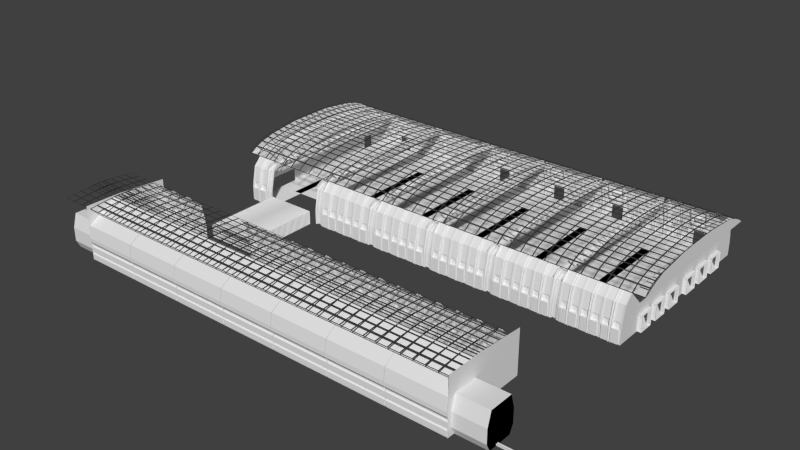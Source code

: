 # Source: BorderTrainstationMain.blend  (saved by Blender 2.72.0; exported with 4.5.12 LTS)
import bpy
from mathutils import Matrix  # noqa: F401  (used for matrix-valued properties, if any)

bpy.ops.wm.read_factory_settings(use_empty=True)
scene = bpy.context.scene
scene.name = 'Scene'

# ---- collections
col_collection_1 = bpy.data.collections.new('Collection 1'); scene.collection.children.link(col_collection_1)
col_collection_2 = bpy.data.collections.new('Collection 2'); scene.collection.children.link(col_collection_2)
col_collection_3 = bpy.data.collections.new('Collection 3'); scene.collection.children.link(col_collection_3)
col_collection_4 = bpy.data.collections.new('Collection 4'); scene.collection.children.link(col_collection_4)
col_collection_5 = bpy.data.collections.new('Collection 5'); scene.collection.children.link(col_collection_5)
col_collection_11 = bpy.data.collections.new('Collection 11'); scene.collection.children.link(col_collection_11)
col_collection_12 = bpy.data.collections.new('Collection 12'); scene.collection.children.link(col_collection_12)
col_collection_14 = bpy.data.collections.new('Collection 14'); scene.collection.children.link(col_collection_14)
col_collection_15 = bpy.data.collections.new('Collection 15'); scene.collection.children.link(col_collection_15)

# ---- materials (node trees are filled in below, after node groups)
mat_base = bpy.data.materials.new('Base')
mat_base.alpha_threshold = 0.0
mat_base.use_transparent_shadow = False
mat_base.roughness = 0.5
mat_bordertrainstatinonmainblack = bpy.data.materials.new('BorderTrainstatinonMainBlack')
mat_bordertrainstatinonmainblack.alpha_threshold = 0.0
mat_bordertrainstatinonmainblack.use_transparent_shadow = False
mat_bordertrainstatinonmainblack.diffuse_color = (0.04696, 0.04696, 0.04696, 1.0)
mat_bordertrainstatinonmainblack.roughness = 0.5
mat_darkness = bpy.data.materials.new('Darkness')
mat_darkness.alpha_threshold = 0.0
mat_darkness.use_transparent_shadow = False
mat_darkness.diffuse_color = (0.0, 0.0, 0.0, 1.0)
mat_darkness.roughness = 0.5

# ---- material node trees

# ---- world
world_world = bpy.data.worlds.new('World'); scene.world = world_world
world_world.color = (0.05088, 0.05088, 0.05088)
world_world.use_sun_shadow = False
world_world.sun_shadow_jitter_overblur = 0.0
world_world.cycles.sampling_method = 'MANUAL'
world_world.cycles.sample_map_resolution = 256

# ---- meshes
me_plane = bpy.data.meshes.new('Plane')
me_plane.from_pydata([(-1.5, -25.0, 0.0), (-2.5, -25.0, 0.0), (-1.5, -25.0, 3.4), (-2.5, -25.0, 3.4), (-1.5, -25.0, 3.3), (-1.5, -25.0, 1.2), (-2.5, -25.0, 1.2), (-2.5, -25.0, 3.3), (-1.6, -25.0, 0.0), (-2.4, -25.0, 0.0), (-2.4, -25.0, 3.4), (-1.6, -25.0, 3.4), (-2.4, -25.0, 1.2), (-1.6, -25.0, 1.2), (-2.4, -25.0, 3.3), (-1.6, -25.0, 3.3), (-2.355, -24.9, 1.315), (-1.645, -24.9, 1.315), (-2.355, -24.9, 3.185), (-1.645, -24.9, 3.185), (-1.5, -25.0, 0.1), (-2.5, -25.0, 0.1), (-1.6, -25.0, 0.1), (-2.4, -25.0, 0.1), (-2.4, -25.1, 1.2), (-1.6, -25.1, 1.2), (-1.6, -25.1, 0.1), (-2.4, -25.1, 0.1), (-2.355, -25.1, 1.145), (-1.645, -25.1, 1.145), (-1.645, -25.1, 0.155), (-2.355, -25.1, 0.155), (-2.355, -24.95, 1.145), (-1.645, -24.95, 1.145), (-1.645, -24.95, 0.155), (-2.355, -24.95, 0.155), (-2.5, -25.0, 0.2222), (-2.5, -25.0, 0.3444), (-2.5, -25.0, 0.4667), (-2.5, -25.0, 0.5889), (-2.5, -25.0, 0.7111), (-2.5, -25.0, 0.8333), (-2.5, -25.0, 0.9556), (-2.5, -25.0, 1.078), (-1.6, -25.0, 0.2222), (-1.6, -25.0, 0.3444), (-1.6, -25.0, 0.4667), (-1.6, -25.0, 0.5889), (-1.6, -25.0, 0.7111), (-1.6, -25.0, 0.8333), (-1.6, -25.0, 0.9556), (-1.6, -25.0, 1.078), (-2.4, -25.0, 0.2222), (-2.4, -25.0, 0.3444), (-2.4, -25.0, 0.4667), (-2.4, -25.0, 0.5889), (-2.4, -25.0, 0.7111), (-2.4, -25.0, 0.8333), (-2.4, -25.0, 0.9556), (-2.4, -25.0, 1.078), (-1.5, -25.0, 1.078), (-1.5, -25.0, 0.9556), (-1.5, -25.0, 0.8333), (-1.5, -25.0, 0.7111), (-1.5, -25.0, 0.5889), (-1.5, -25.0, 0.4667), (-1.5, -25.0, 0.3444), (-1.5, -25.0, 0.2222), (-1.6, -25.1, 0.2222), (-1.6, -25.1, 0.3444), (-1.6, -25.1, 0.4667), (-1.6, -25.1, 0.5889), (-1.6, -25.1, 0.7111), (-1.6, -25.1, 0.8333), (-1.6, -25.1, 0.9556), (-1.6, -25.1, 1.078), (-2.4, -25.1, 0.2222), (-2.4, -25.1, 0.3444), (-2.4, -25.1, 0.4667), (-2.4, -25.1, 0.5889), (-2.4, -25.1, 0.7111), (-2.4, -25.1, 0.8333), (-2.4, -25.1, 0.9556), (-2.4, -25.1, 1.078), (-1.645, -25.1, 0.265), (-1.645, -25.1, 0.375), (-1.645, -25.1, 0.485), (-1.645, -25.1, 0.595), (-1.645, -25.1, 0.705), (-1.645, -25.1, 0.815), (-1.645, -25.1, 0.925), (-1.645, -25.1, 1.035), (-2.355, -25.1, 0.265), (-2.355, -25.1, 0.375), (-2.355, -25.1, 0.485), (-2.355, -25.1, 0.595), (-2.355, -25.1, 0.705), (-2.355, -25.1, 0.815), (-2.355, -25.1, 0.925), (-2.355, -25.1, 1.035), (-1.645, -24.95, 0.265), (-1.645, -24.95, 0.375), (-1.645, -24.95, 0.485), (-1.645, -24.95, 0.595), (-1.645, -24.95, 0.705), (-1.645, -24.95, 0.815), (-1.645, -24.95, 0.925), (-1.645, -24.95, 1.035), (-2.355, -24.95, 0.265), (-2.355, -24.95, 0.375), (-2.355, -24.95, 0.485), (-2.355, -24.95, 0.595), (-2.355, -24.95, 0.705), (-2.355, -24.95, 0.815), (-2.355, -24.95, 0.925), (-2.355, -24.95, 1.035), (-1.7, -25.0, 0.0), (-2.3, -25.0, 0.0), (-2.3, -25.0, 3.4), (-1.7, -25.0, 3.4), (-2.3, -25.0, 1.2), (-1.7, -25.0, 1.2), (-2.3, -25.0, 3.3), (-1.7, -25.0, 3.3), (-2.285, -24.9, 1.315), (-1.715, -24.9, 1.315), (-2.285, -24.9, 3.185), (-1.715, -24.9, 3.185), (-2.3, -25.0, 0.1), (-1.7, -25.0, 0.1), (-2.3, -25.1, 1.2), (-1.7, -25.1, 1.2), (-2.3, -25.1, 0.1), (-1.7, -25.1, 0.1), (-2.285, -25.1, 1.145), (-1.715, -25.1, 1.145), (-2.285, -25.1, 0.155), (-1.715, -25.1, 0.155), (-2.285, -24.95, 1.145), (-1.715, -24.95, 1.145), (-2.285, -24.95, 0.155), (-1.715, -24.95, 0.155), (-2.285, -24.95, 0.265), (-1.715, -24.95, 0.265), (-2.285, -24.95, 0.375), (-1.715, -24.95, 0.375), (-2.285, -24.95, 0.485), (-1.715, -24.95, 0.485), (-2.285, -24.95, 0.595), (-1.715, -24.95, 0.595), (-2.285, -24.95, 0.705), (-1.715, -24.95, 0.705), (-2.285, -24.95, 0.815), (-1.715, -24.95, 0.815), (-2.285, -24.95, 0.925), (-1.715, -24.95, 0.925), (-2.285, -24.95, 1.035), (-1.715, -24.95, 1.035), (-2.285, -24.9, 0.905), (-1.715, -24.9, 0.905), (-2.285, -24.9, 0.915), (-1.715, -24.9, 0.915), (-2.285, -24.9, 0.245), (-1.715, -24.9, 0.245), (-2.285, -24.9, 0.255), (-1.715, -24.9, 0.255), (-2.285, -24.9, 0.465), (-1.715, -24.9, 0.465), (-2.285, -24.9, 0.475), (-1.715, -24.9, 0.475), (-2.285, -24.9, 0.685), (-1.715, -24.9, 0.685), (-2.285, -24.9, 0.695), (-1.715, -24.9, 0.695), (0.0, -25.0, 3.4), (0.0, -25.0, 3.5), (-1.7, -25.0, 3.5), (-2.3, -25.0, 3.5), (-1.6, -25.0, 3.5), (-2.4, -25.0, 3.5), (-2.5, -25.0, 3.5), (-1.5, -25.0, 3.5), (0.0, -25.0, 0.0), (-1.5, -15.0, 0.0), (-2.5, -15.0, 0.0), (-1.6, -15.0, 0.0), (-2.4, -15.0, 0.0), (-1.7, -15.0, 0.0), (-2.3, -15.0, 0.0), (0.0, -15.0, 0.0), (0.0, -24.8, 5.0), (-1.7, -24.8, 5.0), (-2.3, -24.8, 5.0), (-1.6, -24.8, 5.0), (-2.4, -24.8, 5.0), (-2.5, -24.8, 5.0), (-1.5, -24.8, 5.0), (0.0, -24.6, 3.8), (-0.7, -24.6, 3.8), (-0.6, -24.6, 3.8), (-0.5, -24.6, 3.8), (0.0, -24.0, 9.0), (-1.7, -24.0, 9.0), (-2.3, -24.0, 9.0), (-1.6, -24.0, 9.0), (-2.4, -24.0, 9.0), (-2.5, -24.0, 9.0), (-1.5, -24.0, 9.0), (0.0, -24.27, 4.353), (0.0, -24.51, 4.926), (0.0, -24.2, 4.593), (0.0, -24.29, 4.803), (-1.6, -24.51, 4.926), (-1.153, -24.27, 4.353), (-1.54, -24.29, 4.803), (-1.376, -24.2, 4.593), (-1.5, -24.51, 4.926), (-1.053, -24.27, 4.353), (-1.44, -24.29, 4.803), (-1.276, -24.2, 4.593), (-1.7, -24.51, 4.926), (-1.253, -24.27, 4.353), (-1.879, -24.3, 4.412), (-2.007, -24.41, 4.902), (-1.64, -24.29, 4.803), (-1.476, -24.2, 4.593), (0.0, -22.0, 11.0), (-1.7, -22.0, 11.0), (-2.3, -22.0, 11.0), (-1.6, -22.0, 11.0), (-2.4, -22.0, 11.0), (-2.5, -22.0, 11.0), (-1.5, -22.0, 11.0), (-0.3, -24.1, 5.425), (-0.3, -24.05, 5.6), (-1.0, -23.9, 5.6), (-0.5, -23.9, 5.6), (-1.0, -23.97, 5.35), (-0.5, -23.97, 5.35), (-1.0, -24.15, 5.167), (-0.5, -24.15, 5.167), (-1.0, -24.4, 5.1), (-0.5, -24.4, 5.1), (-1.0, -24.65, 5.167), (-0.5, -24.65, 5.167), (-1.0, -24.83, 5.35), (-0.5, -24.83, 5.35), (-1.0, -24.9, 5.6), (-0.5, -24.9, 5.6), (-1.0, -24.83, 5.85), (-0.5, -24.83, 5.85), (-1.0, -24.65, 6.033), (-0.5, -24.65, 6.033), (-1.0, -24.4, 6.1), (-0.5, -24.4, 6.1), (-1.0, -24.15, 6.033), (-0.5, -24.15, 6.033), (-1.0, -23.97, 5.85), (-0.5, -23.97, 5.85), (-0.3, -24.23, 5.297), (-0.3, -24.4, 5.25), (-0.3, -24.57, 5.297), (-0.3, -24.7, 5.425), (-0.3, -24.75, 5.6), (-0.3, -24.7, 5.775), (-0.3, -24.57, 5.903), (-0.3, -24.4, 5.95), (-0.3, -24.23, 5.903), (-0.3, -24.1, 5.775), (0.0, -24.1, 5.425), (0.0, -24.05, 5.6), (0.0, -24.23, 5.297), (0.0, -24.4, 5.25), (0.0, -24.57, 5.297), (0.0, -24.7, 5.425), (0.0, -24.75, 5.6), (0.0, -24.7, 5.775), (0.0, -24.57, 5.903), (0.0, -24.4, 5.95), (0.0, -24.23, 5.903), (0.0, -24.1, 5.775), (-1.188, -23.89, 5.62), (-1.245, -23.96, 5.377), (-1.295, -24.14, 5.199), (-1.324, -24.39, 5.135), (-1.324, -24.64, 5.202), (-1.295, -24.82, 5.382), (-1.245, -24.89, 5.627), (-1.188, -24.83, 5.87), (-1.138, -24.65, 6.048), (-1.109, -24.4, 6.112), (-1.109, -24.15, 6.045), (-1.138, -23.96, 5.865), (-1.366, -23.88, 5.681), (-1.478, -23.94, 5.455), (-1.576, -24.12, 5.294), (-1.632, -24.36, 5.239), (-1.632, -24.61, 5.306), (-1.576, -24.8, 5.477), (-1.478, -24.87, 5.705), (-1.366, -24.81, 5.931), (-1.269, -24.63, 6.092), (-1.213, -24.39, 6.147), (-1.213, -24.14, 6.08), (-1.269, -23.95, 5.909), (-1.526, -23.85, 5.778), (-1.687, -23.9, 5.582), (-1.827, -24.08, 5.447), (-1.908, -24.32, 5.407), (-1.908, -24.57, 5.474), (-1.827, -24.76, 5.63), (-1.687, -24.84, 5.832), (-1.526, -24.79, 6.028), (-1.386, -24.62, 6.164), (-1.305, -24.37, 6.203), (-1.305, -24.12, 6.136), (-1.386, -23.93, 5.981), (-1.659, -23.82, 5.907), (-1.862, -23.86, 5.751), (-2.037, -24.02, 5.649), (-2.138, -24.26, 5.629), (-2.138, -24.51, 5.696), (-2.037, -24.7, 5.832), (-1.862, -24.79, 6.001), (-1.659, -24.75, 6.157), (-1.484, -24.59, 6.258), (-1.383, -24.35, 6.278), (-1.383, -24.1, 6.211), (-1.484, -23.91, 6.075), (-1.76, -23.78, 6.061), (-1.993, -23.81, 5.953), (-2.195, -23.96, 5.892), (-2.312, -24.19, 5.896), (-2.312, -24.44, 5.963), (-2.195, -24.64, 6.075), (-1.993, -24.74, 6.203), (-1.76, -24.71, 6.311), (-1.558, -24.56, 6.372), (-1.441, -24.33, 6.368), (-1.441, -24.08, 6.301), (-1.558, -23.88, 6.189), (-1.822, -23.73, 6.233), (-2.075, -23.75, 6.178), (-2.293, -23.88, 6.163), (-2.419, -24.11, 6.193), (-2.419, -24.36, 6.26), (-2.293, -24.57, 6.346), (-2.075, -24.68, 6.428), (-1.822, -24.66, 6.483), (-1.604, -24.53, 6.498), (-1.478, -24.3, 6.468), (-1.478, -24.05, 6.401), (-1.604, -23.84, 6.315), (-1.843, -23.68, 6.415), (-2.102, -23.68, 6.415), (-2.326, -23.81, 6.448), (-2.456, -24.02, 6.506), (-2.456, -24.27, 6.573), (-2.326, -24.49, 6.631), (-2.102, -24.61, 6.665), (-1.843, -24.61, 6.665), (-1.619, -24.49, 6.631), (-1.49, -24.27, 6.573), (-1.49, -24.02, 6.506), (-1.619, -23.81, 6.448), (-1.908, -23.86, 6.67), (-2.038, -23.86, 6.67), (-2.15, -23.93, 6.687), (-2.214, -24.03, 6.716), (-2.214, -24.16, 6.75), (-2.15, -24.27, 6.779), (-2.038, -24.33, 6.795), (-1.908, -24.33, 6.795), (-1.796, -24.27, 6.779), (-1.731, -24.16, 6.75), (-1.731, -24.03, 6.716), (-1.796, -23.93, 6.687), (-1.908, -23.63, 7.54), (-2.038, -23.63, 7.54), (-2.15, -23.69, 7.556), (-2.214, -23.8, 7.585), (-2.214, -23.93, 7.619), (-2.15, -24.03, 7.648), (-2.038, -24.1, 7.665), (-1.908, -24.1, 7.665), (-1.796, -24.03, 7.648), (-1.731, -23.93, 7.619), (-1.731, -23.8, 7.585), (-1.796, -23.69, 7.556), (-1.895, -23.56, 7.624), (-2.05, -23.56, 7.624), (-2.185, -23.63, 7.644), (-2.263, -23.76, 7.679), (-2.263, -23.91, 7.719), (-2.185, -24.04, 7.754), (-2.05, -24.12, 7.774), (-1.895, -24.12, 7.774), (-1.761, -24.04, 7.754), (-1.683, -23.91, 7.719), (-1.683, -23.76, 7.679), (-1.761, -23.63, 7.644), (-1.895, -23.22, 8.88), (-2.05, -23.22, 8.88), (-2.185, -23.3, 8.9), (-2.263, -23.43, 8.934), (-2.263, -23.58, 8.975), (-2.185, -23.71, 9.009), (-2.05, -23.78, 9.03), (-1.895, -23.78, 9.03), (-1.761, -23.71, 9.009), (-1.683, -23.58, 8.975), (-1.683, -23.43, 8.934), (-1.761, -23.3, 8.9), (-1.895, -23.2, 8.992), (-2.05, -23.2, 8.992), (-2.185, -23.28, 8.999), (-2.263, -23.41, 9.01), (-2.263, -23.57, 9.024), (-2.185, -23.7, 9.035), (-2.05, -23.78, 9.042), (-1.895, -23.78, 9.042), (-1.761, -23.7, 9.035), (-1.683, -23.57, 9.024), (-1.683, -23.41, 9.01), (-1.761, -23.28, 8.999), (-1.895, -23.2, 9.106), (-2.05, -23.2, 9.106), (-2.185, -23.27, 9.099), (-2.263, -23.41, 9.088), (-2.263, -23.56, 9.074), (-2.185, -23.7, 9.062), (-2.05, -23.77, 9.056), (-1.895, -23.77, 9.056), (-1.761, -23.7, 9.062), (-1.683, -23.56, 9.074), (-1.683, -23.41, 9.088), (-1.761, -23.27, 9.099), (-1.895, -23.21, 9.219), (-2.05, -23.21, 9.219), (-2.185, -23.29, 9.199), (-2.263, -23.42, 9.164), (-2.263, -23.57, 9.124), (-2.185, -23.7, 9.089), (-2.05, -23.77, 9.069), (-1.895, -23.77, 9.069), (-1.761, -23.7, 9.089), (-1.683, -23.57, 9.124), (-1.683, -23.42, 9.164), (-1.761, -23.29, 9.199), (-1.895, -23.25, 9.327), (-2.05, -23.25, 9.327), (-2.185, -23.32, 9.295), (-2.263, -23.44, 9.238), (-2.263, -23.58, 9.172), (-2.185, -23.71, 9.115), (-2.05, -23.78, 9.082), (-1.895, -23.78, 9.082), (-1.761, -23.71, 9.115), (-1.683, -23.58, 9.172), (-1.683, -23.44, 9.238), (-1.761, -23.32, 9.295), (-1.895, -23.31, 9.428), (-2.05, -23.31, 9.428), (-2.185, -23.37, 9.383), (-2.263, -23.48, 9.306), (-2.263, -23.61, 9.217), (-2.185, -23.72, 9.14), (-2.05, -23.78, 9.095), (-1.895, -23.78, 9.095), (-1.761, -23.72, 9.14), (-1.683, -23.61, 9.217), (-1.683, -23.48, 9.306), (-1.761, -23.37, 9.383), (-1.895, -23.38, 9.517), (-2.05, -23.38, 9.517), (-2.185, -23.43, 9.462), (-2.263, -23.53, 9.367), (-2.263, -23.64, 9.257), (-2.185, -23.73, 9.162), (-2.05, -23.79, 9.107), (-1.895, -23.79, 9.107), (-1.761, -23.73, 9.162), (-1.683, -23.64, 9.257), (-1.683, -23.53, 9.367), (-1.761, -23.43, 9.462), (-1.895, -23.46, 9.592), (-2.05, -23.46, 9.592), (-2.185, -23.51, 9.528), (-2.263, -23.59, 9.418), (-2.263, -23.68, 9.291), (-2.185, -23.75, 9.181), (-2.05, -23.8, 9.117), (-1.895, -23.8, 9.117), (-1.761, -23.75, 9.181), (-1.683, -23.68, 9.291), (-1.683, -23.59, 9.418), (-1.761, -23.51, 9.528), (-1.895, -23.79, 9.821), (-2.05, -23.79, 9.821), (-2.185, -23.84, 9.758), (-2.263, -23.91, 9.648), (-2.263, -24.0, 9.52), (-2.185, -24.08, 9.41), (-2.05, -24.12, 9.347), (-1.895, -24.12, 9.347), (-1.761, -24.08, 9.41), (-1.683, -24.0, 9.52), (-1.683, -23.91, 9.648), (-1.761, -23.84, 9.758), (-0.8006, -23.72, 6.744), (-1.19, -23.83, 6.766), (-0.8006, -24.65, 6.81), (0.0, -24.94, 5.21), (-1.19, -24.63, 6.923), (0.0, -24.46, 7.82), (0.0, -24.65, 6.81), (0.0, -24.74, 6.22), (-0.2426, -24.92, 5.323), (-0.127, -24.94, 5.21), (-0.2426, -24.11, 5.166), (-0.127, -24.0, 5.144), (-0.127, -24.14, 5.053), (0.0, -24.14, 5.053), (0.0, -24.0, 5.144), (-0.127, -24.74, 6.22), (-0.2426, -24.76, 6.107), (-0.2426, -23.96, 5.949), (-0.127, -23.94, 6.063), (-0.127, -23.85, 5.927), (0.0, -23.85, 5.927), (0.0, -23.94, 6.063), (-0.8006, -23.85, 6.653), (0.0, -23.85, 6.653), (0.0, -23.72, 6.744), (-0.8006, -24.46, 7.82), (-1.19, -24.48, 7.707), (-1.19, -23.68, 7.549), (-0.8006, -23.65, 7.663), (-0.8006, -23.56, 7.527), (0.0, -23.56, 7.527), (0.0, -23.65, 7.663), (-0.7606, -23.71, 6.783), (0.0, -23.71, 6.783), (-0.7606, -23.57, 7.488), (0.0, -23.57, 7.488), (-0.7606, -24.14, 6.867), (0.0, -24.14, 6.867), (-0.7606, -24.0, 7.572), (0.0, -24.0, 7.572), (-0.7225, -24.13, 6.902), (0.0, -24.13, 6.902), (-0.7225, -24.01, 7.537), (0.0, -24.01, 7.537), (-0.4487, -23.81, 7.09), (0.0, -23.81, 7.09), (-0.4487, -23.78, 7.243), (0.0, -23.78, 7.243), (-2.5, -15.0, 0.0), (-2.5, -22.0, 11.0)], [], [(14, 7, 3, 10), (59, 43, 6, 12), (12, 6, 7, 14), (4, 15, 11, 2), (122, 14, 10, 118), (60, 51, 13, 5), (128, 23, 27, 132), (5, 13, 15, 4), (12, 14, 18, 16), (124, 16, 18, 126), (15, 13, 17, 19), (123, 15, 19, 127), (120, 12, 16, 124), (9, 1, 21, 23), (0, 8, 22, 20), (117, 9, 23, 128), (132, 27, 31, 136), (59, 12, 24, 83), (44, 22, 26, 68), (121, 13, 25, 131), (136, 31, 35, 140), (83, 24, 28, 99), (68, 26, 30, 84), (131, 25, 29, 135), (156, 115, 32, 138), (99, 28, 32, 115), (84, 30, 34, 100), (135, 29, 33, 139), (23, 21, 36, 52), (52, 36, 37, 53), (53, 37, 38, 54), (54, 38, 39, 55), (55, 39, 40, 56), (56, 40, 41, 57), (57, 41, 42, 58), (58, 42, 43, 59), (20, 22, 44, 67), (67, 44, 45, 66), (66, 45, 46, 65), (65, 46, 47, 64), (64, 47, 48, 63), (63, 48, 49, 62), (62, 49, 50, 61), (61, 50, 51, 60), (23, 52, 76, 27), (52, 53, 77, 76), (53, 54, 78, 77), (54, 55, 79, 78), (55, 56, 80, 79), (56, 57, 81, 80), (57, 58, 82, 81), (58, 59, 83, 82), (13, 51, 75, 25), (51, 50, 74, 75), (50, 49, 73, 74), (49, 48, 72, 73), (48, 47, 71, 72), (47, 46, 70, 71), (46, 45, 69, 70), (45, 44, 68, 69), (27, 76, 92, 31), (76, 77, 93, 92), (77, 78, 94, 93), (78, 79, 95, 94), (79, 80, 96, 95), (80, 81, 97, 96), (81, 82, 98, 97), (82, 83, 99, 98), (25, 75, 91, 29), (75, 74, 90, 91), (74, 73, 89, 90), (73, 72, 88, 89), (72, 71, 87, 88), (71, 70, 86, 87), (70, 69, 85, 86), (69, 68, 84, 85), (140, 35, 108, 142), (142, 108, 109, 144), (144, 109, 110, 146), (146, 110, 111, 148), (148, 111, 112, 150), (150, 112, 113, 152), (152, 113, 114, 154), (154, 114, 115, 156), (31, 92, 108, 35), (92, 93, 109, 108), (93, 94, 110, 109), (94, 95, 111, 110), (95, 96, 112, 111), (96, 97, 113, 112), (97, 98, 114, 113), (98, 99, 115, 114), (29, 91, 107, 33), (91, 90, 106, 107), (90, 89, 105, 106), (89, 88, 104, 105), (88, 87, 103, 104), (87, 86, 102, 103), (86, 85, 101, 102), (85, 84, 100, 101), (15, 123, 119, 11), (123, 122, 118, 119), (22, 129, 133, 26), (129, 128, 132, 133), (17, 125, 127, 19), (125, 124, 126, 127), (14, 122, 126, 18), (122, 123, 127, 126), (13, 121, 125, 17), (121, 120, 124, 125), (8, 116, 129, 22), (116, 117, 128, 129), (26, 133, 137, 30), (133, 132, 136, 137), (12, 120, 130, 24), (120, 121, 131, 130), (30, 137, 141, 34), (137, 136, 140, 141), (24, 130, 134, 28), (130, 131, 135, 134), (107, 157, 139, 33), (157, 156, 138, 139), (28, 134, 138, 32), (134, 135, 139, 138), (34, 141, 143, 100), (141, 140, 142, 143), (100, 143, 145, 101), (146, 148, 168, 166), (101, 145, 147, 102), (145, 144, 146, 147), (102, 147, 149, 103), (153, 151, 171, 173), (103, 149, 151, 104), (149, 148, 150, 151), (104, 151, 153, 105), (150, 152, 172, 170), (105, 153, 155, 106), (153, 152, 154, 155), (106, 155, 157, 107), (154, 156, 160, 158), (159, 158, 160, 161), (157, 155, 159, 161), (156, 157, 161, 160), (155, 154, 158, 159), (163, 162, 164, 165), (167, 166, 168, 169), (171, 170, 172, 173), (149, 147, 167, 169), (142, 144, 164, 162), (145, 143, 163, 165), (152, 153, 173, 172), (151, 150, 170, 171), (148, 149, 169, 168), (147, 146, 166, 167), (144, 145, 165, 164), (143, 142, 162, 163), (2, 11, 178, 181), (10, 3, 180, 179), (11, 119, 176, 178), (118, 10, 179, 177), (119, 118, 177, 176), (174, 2, 181, 175), (0, 182, 189, 183), (117, 116, 187, 188), (116, 8, 185, 187), (9, 117, 188, 186), (8, 0, 183, 185), (1, 9, 186, 184, 557), (178, 176, 198, 199), (179, 180, 195, 194), (220, 224, 223), (177, 179, 194, 192), (176, 177, 198), (198, 177, 222, 221), (213, 199, 198, 221), (200, 199, 213, 217), (193, 212, 220, 191), (197, 200, 217, 208), (181, 178, 199, 200), (175, 181, 200, 197), (177, 192, 223, 222), (193, 196, 216, 212), (220, 223, 192, 191), (193, 191, 202, 204), (191, 192, 203, 202), (196, 193, 204, 207), (194, 195, 206, 205), (192, 194, 205, 203), (190, 196, 207, 201), (225, 221, 222), (208, 217, 219, 210), (210, 219, 218, 211), (211, 218, 216, 209), (212, 216, 218, 214), (214, 218, 219, 215), (215, 219, 217, 213), (213, 221, 225, 215), (215, 225, 224, 214), (214, 224, 220, 212), (196, 190, 209, 216), (224, 225, 222), (224, 222, 223), (204, 202, 227, 229), (202, 203, 228, 227), (207, 204, 229, 232), (205, 206, 558, 231, 230), (203, 205, 230, 228), (201, 207, 232, 226), (268, 267, 279, 280), (238, 236, 234, 233), (235, 236, 238, 237), (234, 268, 280, 270), (240, 238, 233, 259), (237, 238, 240, 239), (266, 265, 277, 278), (242, 240, 259, 260), (239, 240, 242, 241), (265, 264, 276, 277), (244, 242, 260, 261), (241, 242, 244, 243), (264, 263, 275, 276), (246, 244, 261, 262), (243, 244, 246, 245), (263, 262, 274, 275), (248, 246, 262, 263), (245, 246, 248, 247), (262, 261, 273, 274), (250, 248, 263, 264), (247, 248, 250, 249), (261, 260, 272, 273), (252, 250, 264, 265), (249, 250, 252, 251), (260, 259, 271, 272), (254, 252, 265, 266), (251, 252, 254, 253), (259, 233, 269, 271), (256, 254, 266, 267), (253, 254, 256, 255), (258, 256, 267, 268), (257, 258, 236, 235), (255, 256, 258, 257), (267, 266, 278, 279), (233, 234, 270, 269), (236, 258, 268, 234), (257, 235, 281, 292), (255, 257, 292, 291), (253, 255, 291, 290), (251, 253, 290, 289), (249, 251, 289, 288), (247, 249, 288, 287), (245, 247, 287, 286), (243, 245, 286, 285), (241, 243, 285, 284), (239, 241, 284, 283), (237, 239, 283, 282), (235, 237, 282, 281), (292, 281, 293, 304), (291, 292, 304, 303), (290, 291, 303, 302), (289, 290, 302, 301), (288, 289, 301, 300), (287, 288, 300, 299), (286, 287, 299, 298), (285, 286, 298, 297), (284, 285, 297, 296), (283, 284, 296, 295), (282, 283, 295, 294), (281, 282, 294, 293), (304, 293, 305, 316), (303, 304, 316, 315), (302, 303, 315, 314), (301, 302, 314, 313), (300, 301, 313, 312), (299, 300, 312, 311), (298, 299, 311, 310), (297, 298, 310, 309), (296, 297, 309, 308), (295, 296, 308, 307), (294, 295, 307, 306), (293, 294, 306, 305), (316, 305, 317, 328), (315, 316, 328, 327), (314, 315, 327, 326), (313, 314, 326, 325), (312, 313, 325, 324), (311, 312, 324, 323), (310, 311, 323, 322), (309, 310, 322, 321), (308, 309, 321, 320), (307, 308, 320, 319), (306, 307, 319, 318), (305, 306, 318, 317), (328, 317, 329, 340), (327, 328, 340, 339), (326, 327, 339, 338), (325, 326, 338, 337), (324, 325, 337, 336), (323, 324, 336, 335), (322, 323, 335, 334), (321, 322, 334, 333), (320, 321, 333, 332), (319, 320, 332, 331), (318, 319, 331, 330), (317, 318, 330, 329), (340, 329, 341, 352), (339, 340, 352, 351), (338, 339, 351, 350), (337, 338, 350, 349), (336, 337, 349, 348), (335, 336, 348, 347), (334, 335, 347, 346), (333, 334, 346, 345), (332, 333, 345, 344), (331, 332, 344, 343), (330, 331, 343, 342), (329, 330, 342, 341), (352, 341, 353, 364), (351, 352, 364, 363), (350, 351, 363, 362), (349, 350, 362, 361), (348, 349, 361, 360), (347, 348, 360, 359), (346, 347, 359, 358), (345, 346, 358, 357), (344, 345, 357, 356), (343, 344, 356, 355), (342, 343, 355, 354), (341, 342, 354, 353), (364, 353, 365, 376), (376, 365, 377, 388), (363, 364, 376, 375), (362, 363, 375, 374), (361, 362, 374, 373), (360, 361, 373, 372), (359, 360, 372, 371), (358, 359, 371, 370), (357, 358, 370, 369), (356, 357, 369, 368), (355, 356, 368, 367), (354, 355, 367, 366), (353, 354, 366, 365), (388, 377, 389, 400), (375, 376, 388, 387), (374, 375, 387, 386), (373, 374, 386, 385), (372, 373, 385, 384), (371, 372, 384, 383), (370, 371, 383, 382), (369, 370, 382, 381), (368, 369, 381, 380), (367, 368, 380, 379), (366, 367, 379, 378), (365, 366, 378, 377), (400, 389, 401, 412), (387, 388, 400, 399), (386, 387, 399, 398), (385, 386, 398, 397), (384, 385, 397, 396), (383, 384, 396, 395), (382, 383, 395, 394), (381, 382, 394, 393), (380, 381, 393, 392), (379, 380, 392, 391), (378, 379, 391, 390), (377, 378, 390, 389), (412, 401, 413, 424), (399, 400, 412, 411), (398, 399, 411, 410), (397, 398, 410, 409), (396, 397, 409, 408), (395, 396, 408, 407), (394, 395, 407, 406), (393, 394, 406, 405), (392, 393, 405, 404), (391, 392, 404, 403), (390, 391, 403, 402), (389, 390, 402, 401), (424, 413, 425, 436), (411, 412, 424, 423), (410, 411, 423, 422), (409, 410, 422, 421), (408, 409, 421, 420), (407, 408, 420, 419), (406, 407, 419, 418), (405, 406, 418, 417), (404, 405, 417, 416), (403, 404, 416, 415), (402, 403, 415, 414), (401, 402, 414, 413), (436, 425, 437, 448), (423, 424, 436, 435), (422, 423, 435, 434), (421, 422, 434, 433), (420, 421, 433, 432), (419, 420, 432, 431), (418, 419, 431, 430), (417, 418, 430, 429), (416, 417, 429, 428), (415, 416, 428, 427), (414, 415, 427, 426), (413, 414, 426, 425), (448, 437, 449, 460), (435, 436, 448, 447), (434, 435, 447, 446), (433, 434, 446, 445), (432, 433, 445, 444), (431, 432, 444, 443), (430, 431, 443, 442), (429, 430, 442, 441), (428, 429, 441, 440), (427, 428, 440, 439), (426, 427, 439, 438), (425, 426, 438, 437), (460, 449, 461, 472), (447, 448, 460, 459), (446, 447, 459, 458), (445, 446, 458, 457), (444, 445, 457, 456), (443, 444, 456, 455), (442, 443, 455, 454), (441, 442, 454, 453), (440, 441, 453, 452), (439, 440, 452, 451), (438, 439, 451, 450), (437, 438, 450, 449), (472, 461, 473, 484), (459, 460, 472, 471), (458, 459, 471, 470), (457, 458, 470, 469), (456, 457, 469, 468), (455, 456, 468, 467), (454, 455, 467, 466), (453, 454, 466, 465), (452, 453, 465, 464), (451, 452, 464, 463), (450, 451, 463, 462), (449, 450, 462, 461), (484, 473, 485, 496), (471, 472, 484, 483), (470, 471, 483, 482), (469, 470, 482, 481), (468, 469, 481, 480), (467, 468, 480, 479), (466, 467, 479, 478), (465, 466, 478, 477), (464, 465, 477, 476), (463, 464, 476, 475), (462, 463, 475, 474), (461, 462, 474, 473), (496, 485, 497, 508), (483, 484, 496, 495), (482, 483, 495, 494), (481, 482, 494, 493), (480, 481, 493, 492), (479, 480, 492, 491), (478, 479, 491, 490), (477, 478, 490, 489), (476, 477, 489, 488), (475, 476, 488, 487), (474, 475, 487, 486), (473, 474, 486, 485), (497, 498, 499, 500, 501, 502, 503, 504, 505, 506, 507, 508), (495, 496, 508, 507), (494, 495, 507, 506), (493, 494, 506, 505), (492, 493, 505, 504), (491, 492, 504, 503), (490, 491, 503, 502), (489, 490, 502, 501), (488, 489, 501, 500), (487, 488, 500, 499), (486, 487, 499, 498), (485, 486, 498, 497), (518, 521, 522, 512), (516, 530, 527, 524), (528, 529, 523, 520), (516, 524, 525, 517, 518, 512), (511, 531, 532, 515), (519, 520, 521), (526, 527, 528), (524, 527, 526, 525), (528, 520, 519, 526), (521, 518, 517, 519), (527, 530, 529, 528), (522, 521, 520, 523), (525, 526, 519, 517), (514, 540, 537, 534), (533, 509, 541, 542), (510, 509, 531), (536, 537, 538), (534, 537, 536, 535), (538, 509, 510, 536), (531, 511, 513, 510), (537, 540, 539, 538), (532, 531, 509, 533), (535, 536, 510, 513), (542, 541, 545, 546), (538, 539, 544, 543), (509, 538, 543, 541), (546, 545, 549, 550), (543, 544, 548, 547), (541, 543, 547, 545), (550, 549, 553, 554), (547, 548, 552, 551), (545, 547, 551, 549), (555, 556, 554, 553), (551, 552, 556, 555), (549, 551, 555, 553)])
me_plane.polygons.foreach_set('use_smooth', [0, 0, 0, 0, 0, 0, 0, 0, 0, 0, 0, 0, 0, 0, 0, 0, 0, 0, 0, 0, 0, 0, 0, 0, 0, 0, 0, 0, 0, 0, 0, 0, 0, 0, 0, 0, 0, 0, 0, 0, 0, 0, 0, 0, 0, 0, 0, 0, 0, 0, 0, 0, 0, 0, 0, 0, 0, 0, 0, 0, 0, 0, 0, 0, 0, 0, 0, 0, 0, 0, 0, 0, 0, 0, 0, 0, 0, 0, 0, 0, 0, 0, 0, 0, 0, 0, 0, 0, 0, 0, 0, 0, 0, 0, 0, 0, 0, 0, 0, 0, 0, 0, 0, 0, 0, 0, 0, 0, 0, 0, 0, 0, 0, 0, 0, 0, 0, 0, 0, 0, 0, 0, 0, 0, 0, 0, 0, 0, 0, 0, 0, 0, 0, 0, 0, 0, 0, 0, 0, 0, 0, 0, 0, 0, 0, 0, 0, 0, 0, 0, 0, 0, 0, 0, 0, 0, 0, 0, 0, 0, 0, 0, 0, 0, 0, 0, 0, 0, 0, 0, 0, 0, 0, 0, 0, 0, 0, 0, 0, 0, 0, 0, 0, 0, 0, 0, 0, 0, 0, 0, 0, 0, 0, 0, 0, 0, 0, 0, 0, 0, 0, 0, 0, 0, 0, 0, 0, 0, 1, 1, 1, 1, 1, 1, 1, 1, 1, 1, 1, 1, 1, 1, 1, 1, 1, 1, 1, 1, 1, 1, 1, 1, 1, 1, 1, 1, 1, 1, 1, 1, 1, 1, 1, 1, 1, 1, 1, 1, 1, 1, 1, 1, 1, 1, 1, 1, 1, 1, 1, 1, 1, 1, 1, 1, 1, 1, 1, 1, 1, 1, 1, 1, 1, 1, 1, 1, 1, 1, 1, 1, 1, 1, 1, 1, 1, 1, 1, 1, 1, 1, 1, 1, 1, 1, 1, 1, 1, 1, 1, 1, 1, 1, 1, 1, 1, 1, 1, 1, 1, 1, 1, 1, 1, 1, 1, 1, 1, 1, 1, 1, 1, 1, 1, 1, 1, 1, 1, 1, 1, 1, 1, 1, 1, 1, 1, 1, 1, 1, 1, 1, 1, 1, 1, 1, 1, 1, 1, 1, 1, 1, 1, 1, 1, 1, 1, 1, 1, 1, 1, 1, 1, 1, 1, 1, 1, 1, 1, 1, 1, 1, 1, 1, 1, 1, 1, 1, 1, 1, 1, 1, 1, 1, 1, 1, 1, 1, 1, 1, 1, 1, 1, 1, 1, 1, 1, 1, 1, 1, 1, 1, 1, 1, 1, 1, 1, 1, 1, 1, 1, 1, 1, 1, 1, 1, 1, 1, 1, 1, 1, 1, 1, 1, 1, 1, 1, 1, 1, 1, 1, 1, 1, 1, 1, 1, 1, 1, 1, 1, 1, 1, 1, 1, 1, 1, 1, 1, 1, 1, 1, 1, 1, 1, 1, 1, 1, 1, 1, 1, 1, 1, 1, 1, 1, 1, 1, 1, 1, 1, 1, 1, 1, 1, 1, 0, 0, 0, 0, 0, 0, 0, 0, 0, 0, 0, 0, 0, 0, 0, 0, 0, 0, 0, 0, 0, 0, 0, 0, 0, 0, 0, 0, 0, 0, 0, 0, 0, 0, 0])
me_plane.use_remesh_preserve_volume = False
me_plane.use_remesh_preserve_attributes = False
me_plane.use_mirror_vertex_groups = False
me_plane.update()
me_plane_001 = bpy.data.meshes.new('Plane.001')
me_plane_001.from_pydata([(-0.3, -24.5, 3.456), (0.0, -24.5, 3.456), (-0.3, -24.5, 0.0), (-2.98e-08, -24.5, 0.0), (-0.3, -24.3, 3.439), (-0.3, -24.3, 0.0), (-0.5, -24.3, 3.439), (-0.5, -24.3, 0.0), (-0.6, -24.8, 3.483), (-0.6, -24.8, 0.0), (-0.6, -24.9, 3.491), (-0.6, -24.9, 0.0), (-0.8, -24.9, 3.491), (-0.8, -24.9, 0.0), (-1.0, -25.0, 3.5), (-1.0, -25.0, 0.0), (-0.3, -24.31, 4.913), (0.0, -24.31, 4.913), (-0.3, -24.11, 4.878), (-0.5, -24.11, 4.878), (-0.6, -24.6, 4.965), (-0.6, -24.7, 4.983), (-0.8, -24.7, 4.983), (-1.0, -24.8, 5.0), (-1.0, -24.0, 9.0), (-0.8, -23.71, 8.95), (-0.6, -23.71, 8.95), (-0.6, -23.63, 8.9), (-0.5, -23.19, 8.65), (-0.3, -23.19, 8.65), (0.0, -23.37, 8.75), (-0.3, -23.37, 8.75), (-1.0, -22.0, 10.0), (-0.8, -21.8, 9.9), (-0.6, -21.8, 9.9), (-0.6, -21.8, 9.8), (-0.5, -21.8, 9.3), (-0.3, -21.8, 9.3), (0.0, -21.8, 9.5), (-0.3, -21.8, 9.5), (-1.0, 0.0, 10.0), (-0.8, 0.0, 9.9), (-0.6, 0.0, 9.9), (-0.6, 0.0, 9.8), (-0.5, 0.0, 9.3), (-0.3, 0.0, 9.3), (0.0, 0.0, 9.5), (-0.3, 0.0, 9.5), (-1.1, -24.18, 9.358), (-1.1, -22.18, 10.36), (0.0, 0.0, 0.0), (-1.1, -22.0, 10.4), (-1.1, 0.0, 10.4), (-1.1, -24.32, 9.942), (-1.1, -22.32, 10.94), (-0.3, 0.0, 0.0), (-1.1, -22.14, 10.98), (-1.1, 0.0, 10.98), (-0.5, 0.0, 0.0), (-0.6, 0.0, 0.0), (-0.8, 0.0, 0.0), (-1.0, 0.0, 0.0)], [], [(0, 1, 3, 2), (0, 2, 5, 4), (4, 5, 7, 6), (6, 7, 9, 8), (8, 9, 11, 10), (10, 11, 13, 12), (12, 13, 15, 14), (12, 14, 23, 22), (10, 12, 22, 21), (8, 10, 21, 20), (6, 8, 20, 19), (4, 6, 19, 18), (0, 4, 18, 16), (1, 0, 16, 17), (22, 23, 24, 25), (21, 22, 25, 26), (20, 21, 26, 27), (19, 20, 27, 28), (18, 19, 28, 29), (16, 18, 29, 31), (17, 16, 31, 30), (26, 25, 33, 34), (28, 27, 35, 36), (30, 31, 39, 38), (31, 29, 37, 39), (29, 28, 36, 37), (27, 26, 34, 35), (25, 24, 32, 33), (34, 33, 41, 42), (36, 35, 43, 44), (38, 39, 47, 46), (39, 37, 45, 47), (37, 36, 44, 45), (35, 34, 42, 43), (33, 32, 40, 41), (49, 48, 53, 54), (15, 13, 60, 61), (32, 49, 51), (32, 24, 48, 49), (51, 49, 54, 56), (40, 32, 51, 52), (52, 51, 56, 57), (9, 7, 58, 59), (2, 3, 50, 55), (13, 11, 59, 60), (11, 9, 59), (7, 5, 55, 58), (5, 2, 55)])
me_plane_001.use_remesh_preserve_volume = False
me_plane_001.use_remesh_preserve_attributes = False
me_plane_001.use_mirror_vertex_groups = False
me_plane_001.update()
me_plane_005 = bpy.data.meshes.new('Plane.005')
me_plane_005.from_pydata([(0.5, -25.0, 0.0), (0.5, -25.0, 3.4), (0.5, -25.0, 1.2), (0.5, -25.0, 3.3), (0.5, -25.0, 0.1), (0.5, -25.0, 0.2222), (0.5, -25.0, 0.3444), (0.5, -25.0, 0.4667), (0.5, -25.0, 0.5889), (0.5, -25.0, 0.7111), (0.5, -25.0, 0.8333), (0.5, -25.0, 0.9556), (0.5, -25.0, 1.078), (0.5, -25.0, 3.5), (0.5, -24.8, 5.0), (0.5, -24.0, 9.0), (0.5, -22.0, 11.0), (0.5, -22.0, 0.0), (-2.6, -22.0, 11.0), (0.5, 25.0, 0.0), (0.5, 25.0, 3.4), (0.5, 25.0, 1.2), (0.5, 25.0, 3.3), (0.5, 25.0, 0.1), (0.5, 25.0, 0.2222), (0.5, 25.0, 0.3444), (0.5, 25.0, 0.4667), (0.5, 25.0, 0.5889), (0.5, 25.0, 0.7111), (0.5, 25.0, 0.8333), (0.5, 25.0, 0.9556), (0.5, 25.0, 1.078), (0.5, 25.0, 3.5), (0.5, 24.8, 5.0), (0.5, 24.0, 9.0), (0.5, 22.0, 11.0), (0.5, 22.0, 0.0), (0.5, 0.0, 11.0), (0.5, 0.0, 0.0), (-2.6, 22.0, 11.0), (0.5, -19.0, 0.0), (0.5, -10.0, 0.0), (0.5, -10.0, 11.0), (0.5, -19.0, 11.0), (0.5, 0.0, 3.4), (0.5, -22.0, 3.4), (0.5, 22.0, 3.4), (0.5, -19.0, 3.4), (0.5, -10.0, 3.4), (-2.5, -22.0, 11.0), (-2.5, -20.51, 12.0), (-2.5, -18.22, 13.0), (-2.5, -14.29, 14.0), (-2.5, -6.008, 15.0), (-2.5, 22.0, 11.0), (-2.5, 2.623e-07, 11.0), (-2.5, 20.51, 12.0), (-2.5, 2.623e-07, 12.0), (-2.5, 18.22, 13.0), (-2.5, 2.623e-07, 13.0), (-2.5, 14.29, 14.0), (-2.5, 2.623e-07, 14.0), (-2.5, 6.008, 15.0), (-2.5, 2.623e-07, 15.0), (-2.5, -10.0, 11.0), (-2.5, -19.0, 11.0), (-2.5, -6.838, 12.0), (-2.5, -13.68, 12.0), (-2.5, -6.074, 13.0), (-2.5, -12.15, 13.0), (-2.5, -4.762, 14.0), (-2.5, -9.523, 14.0), (-2.5, -2.003, 15.0), (-2.5, -4.005, 15.0), (0.5, 21.0, 0.0), (0.5, 18.0, 0.0), (0.5, 18.0, 11.0), (0.5, 21.0, 11.0), (0.5, 18.0, 3.4), (0.5, 21.0, 3.4), (-2.5, 7.333, 11.0), (-2.5, 14.67, 11.0), (-2.5, 6.838, 12.0), (-2.5, 13.68, 12.0), (-2.5, 6.074, 13.0), (-2.5, 12.15, 13.0), (-2.5, 4.762, 14.0), (-2.5, 9.523, 14.0), (-2.5, 2.003, 15.0), (-2.5, 4.005, 15.0)], [(18, 16), (39, 35)], [(17, 3, 2), (3, 17, 1), (13, 17, 14), (15, 14, 16), (4, 0, 17), (4, 17, 5), (6, 17, 7), (8, 17, 9), (10, 17, 11), (12, 17, 2), (17, 8, 7), (17, 12, 11), (17, 10, 9), (14, 17, 45, 16), (17, 6, 5), (17, 13, 1), (48, 41, 38, 44), (43, 42, 64, 65), (36, 21, 22), (22, 20, 36), (32, 33, 36), (34, 35, 33), (23, 36, 19), (23, 24, 36), (25, 26, 36), (27, 28, 36), (29, 30, 36), (31, 21, 36), (36, 26, 27), (36, 30, 31), (36, 28, 29), (33, 35, 46, 36), (36, 24, 25), (36, 20, 32), (78, 44, 38, 75), (42, 37, 55, 64), (45, 17, 40, 47), (16, 43, 65, 49), (77, 35, 54, 81), (42, 48, 44, 37), (76, 37, 44, 78), (16, 45, 47, 43), (43, 47, 48, 42), (64, 55, 57, 66), (66, 57, 59, 68), (68, 59, 61, 70), (70, 61, 63, 72), (80, 82, 57, 55), (82, 84, 59, 57), (84, 86, 61, 59), (86, 88, 63, 61), (49, 65, 67, 50), (65, 64, 66, 67), (50, 67, 69, 51), (67, 66, 68, 69), (51, 69, 71, 52), (69, 68, 70, 71), (52, 71, 73, 53), (71, 70, 72, 73), (46, 79, 74, 36), (37, 76, 80, 55), (76, 77, 81, 80), (35, 77, 79, 46), (77, 76, 78, 79), (54, 56, 83, 81), (81, 83, 82, 80), (56, 58, 85, 83), (83, 85, 84, 82), (58, 60, 87, 85), (85, 87, 86, 84), (60, 62, 89, 87), (87, 89, 88, 86)])
me_plane_005.use_remesh_preserve_volume = False
me_plane_005.use_remesh_preserve_attributes = False
me_plane_005.use_mirror_vertex_groups = False
me_plane_005.update()
me_plane_003 = bpy.data.meshes.new('Plane.003')
me_plane_003.from_pydata([(-0.5, 25.0, 0.0), (-0.5, 25.0, 3.4), (-0.5, 25.0, 1.2), (-0.5, 25.0, 3.3), (-0.5, 25.0, 0.1), (-0.5, 25.0, 0.2222), (-0.5, 25.0, 0.3444), (-0.5, 25.0, 0.4667), (-0.5, 25.0, 0.5889), (-0.5, 25.0, 0.7111), (-0.5, 25.0, 0.8333), (-0.5, 25.0, 0.9556), (-0.5, 25.0, 1.078), (-0.5, 25.0, 3.5), (-0.5, 24.8, 5.0), (-0.5, 24.0, 9.0), (-0.5, 0.0, 0.0), (-0.5, 22.0, 11.0), (-0.5, 22.0, 0.0), (-0.5, 0.0, 11.0), (-0.5, 2.0, 0.0), (-0.5, 6.0, 0.0), (-0.5, 8.0, 0.0), (-0.5, 12.0, 0.0), (-0.5, 14.0, 0.0), (-0.5, 18.0, 0.0), (-0.5, 18.0, 11.0), (-0.5, 14.0, 11.0), (-0.5, 12.0, 11.0), (-0.5, 8.0, 11.0), (-0.5, 6.0, 11.0), (-0.5, 2.0, 11.0), (-0.5, 22.0, 4.0), (-0.5, 0.0, 4.0), (-0.5, 2.0, 4.0), (-0.5, 6.0, 4.0), (-0.5, 8.0, 4.0), (-0.5, 12.0, 4.0), (-0.5, 14.0, 4.0), (-0.5, 18.0, 4.0), (0.5, 2.0, -7.451e-09), (0.5, 6.0, -7.451e-09), (0.5, 8.0, -7.451e-09), (0.5, 12.0, -7.451e-09), (0.5, 14.0, -7.451e-09), (0.5, 18.0, -7.451e-09), (0.5, 2.0, 4.0), (0.5, 6.0, 4.0), (0.5, 8.0, 4.0), (0.5, 12.0, 4.0), (0.5, 14.0, 4.0), (0.5, 18.0, 4.0), (-0.35, 2.1, 0.6), (-0.35, 5.9, 0.6), (-0.35, 8.1, 0.6), (-0.35, 11.9, 0.6), (-0.35, 14.1, 0.6), (-0.35, 17.9, 0.6), (-0.35, 2.1, 3.4), (-0.35, 5.9, 3.4), (-0.35, 8.1, 3.4), (-0.35, 11.9, 3.4), (-0.35, 14.1, 3.4), (-0.35, 17.9, 3.4), (0.35, 2.1, 0.6), (0.35, 5.9, 0.6), (0.35, 8.1, 0.6), (0.35, 11.9, 0.6), (0.35, 14.1, 0.6), (0.35, 17.9, 0.6), (0.35, 2.1, 3.4), (0.35, 5.9, 3.4), (0.35, 8.1, 3.4), (0.35, 11.9, 3.4), (0.35, 14.1, 3.4), (0.35, 17.9, 3.4), (-0.4, 2.0, 4.0), (-0.4, 6.0, 4.0), (-0.4, 8.0, 4.0), (-0.4, 12.0, 4.0), (-0.4, 14.0, 4.0), (-0.4, 18.0, 4.0), (0.4, 2.0, 4.0), (0.4, 6.0, 4.0), (0.4, 8.0, 4.0), (0.4, 12.0, 4.0), (0.4, 14.0, 4.0), (0.4, 18.0, 4.0), (-0.4, 2.0, 4.2), (-0.4, 6.0, 4.2), (-0.4, 8.0, 4.2), (-0.4, 12.0, 4.2), (-0.4, 14.0, 4.2), (-0.4, 18.0, 4.2), (0.4, 2.0, 4.2), (0.4, 6.0, 4.2), (0.4, 8.0, 4.2), (0.4, 12.0, 4.2), (0.4, 14.0, 4.2), (0.4, 18.0, 4.2), (2.6, 6.0, 11.0), (2.6, 8.0, 11.0), (2.6, 12.0, 11.0), (2.6, 14.0, 11.0), (2.6, 18.0, 11.0), (2.6, -2.71e-07, 11.0), (2.6, 22.0, 11.0), (2.6, 2.0, 11.0), (2.6, 20.45, 12.0), (2.6, -2.71e-07, 12.0), (2.6, 16.45, 12.0), (2.6, 12.45, 12.0), (2.6, 10.45, 12.0), (2.6, 6.445, 12.0), (2.6, 4.445, 12.0), (2.6, 0.445, 12.0), (2.6, 18.45, 13.0), (2.6, 14.45, 13.0), (2.6, 10.45, 13.0), (2.6, 8.445, 13.0), (2.6, 4.445, 13.0), (2.6, 2.445, 13.0), (2.6, -2.71e-07, 13.0), (2.6, 15.45, 14.0), (2.6, 11.45, 14.0), (2.6, 7.445, 14.0), (2.6, 5.445, 14.0), (2.6, 1.445, 14.0), (2.6, -2.71e-07, 14.0), (2.6, 6.717, 14.96), (2.6, 2.717, 15.08), (2.6, 1.445, 15.09), (2.6, -2.71e-07, 15.05)], [], [(18, 3, 2), (3, 18, 1), (13, 18, 14), (15, 14, 17), (4, 0, 18), (4, 18, 5), (6, 18, 7), (8, 18, 9), (10, 18, 11), (12, 18, 2), (18, 8, 7), (18, 12, 11), (18, 10, 9), (14, 18, 32, 17), (18, 6, 5), (18, 13, 1), (39, 26, 17, 32), (33, 19, 31, 34), (34, 31, 30, 35), (35, 30, 29, 36), (36, 29, 28, 37), (37, 28, 27, 38), (38, 27, 26, 39), (25, 39, 32, 18), (16, 33, 34, 20), (37, 49, 85, 79), (21, 35, 36, 22), (46, 34, 76, 82), (23, 37, 38, 24), (35, 47, 83, 77), (50, 44, 68, 74), (25, 45, 69, 57), (20, 34, 58, 52), (23, 43, 67, 55), (22, 36, 60, 54), (21, 41, 65, 53), (25, 24, 44, 45), (23, 22, 42, 43), (21, 20, 40, 41), (63, 57, 69, 75), (56, 62, 74, 68), (61, 55, 67, 73), (54, 60, 72, 66), (59, 53, 65, 71), (52, 58, 70, 64), (34, 46, 70, 58), (48, 42, 66, 72), (39, 25, 57, 63), (46, 40, 64, 70), (36, 48, 72, 60), (40, 20, 52, 64), (37, 23, 55, 61), (38, 50, 74, 62), (42, 22, 54, 66), (35, 21, 53, 59), (44, 24, 56, 68), (45, 51, 75, 69), (47, 35, 59, 71), (43, 49, 73, 67), (41, 47, 71, 65), (49, 37, 61, 73), (24, 38, 62, 56), (51, 39, 63, 75), (79, 85, 97, 91), (82, 76, 88, 94), (77, 83, 95, 89), (48, 36, 78, 84), (39, 51, 87, 81), (50, 38, 80, 86), (51, 50, 86, 87), (49, 48, 84, 85), (47, 46, 82, 83), (38, 39, 81, 80), (36, 37, 79, 78), (34, 35, 77, 76), (88, 89, 95, 94), (90, 91, 97, 96), (92, 93, 99, 98), (84, 78, 90, 96), (81, 87, 99, 93), (86, 80, 92, 98), (87, 86, 98, 99), (85, 84, 96, 97), (83, 82, 94, 95), (80, 81, 93, 92), (78, 79, 91, 90), (76, 77, 89, 88), (29, 30, 100, 101), (114, 115, 122, 121), (107, 105, 109, 115), (106, 104, 110, 108), (26, 27, 103, 104), (104, 103, 111, 110), (103, 102, 112, 111), (102, 101, 113, 112), (101, 100, 114, 113), (28, 29, 101, 102), (31, 19, 105, 107), (100, 107, 115, 114), (30, 31, 107, 100), (17, 26, 104, 106), (27, 28, 102, 103), (113, 114, 121, 120), (112, 113, 120, 119), (111, 112, 119, 118), (110, 111, 118, 117), (108, 110, 117, 116), (119, 120, 127, 126), (118, 119, 126, 125), (117, 118, 125, 124), (116, 117, 124, 123), (125, 126, 132, 131), (124, 125, 131, 130), (123, 124, 130, 129), (115, 109, 122), (121, 122, 128), (120, 121, 128, 127), (127, 128, 132), (126, 127, 132)])
me_plane_003.use_remesh_preserve_volume = False
me_plane_003.use_remesh_preserve_attributes = False
me_plane_003.use_mirror_vertex_groups = False
me_plane_003.update()
me_plane_004 = bpy.data.meshes.new('Plane.004')
me_plane_004.from_pydata([(0.0, -25.0, 0.0), (0.0, -25.0, 3.5), (0.0, -24.8, 5.0), (0.0, -24.0, 9.0), (0.0, -22.0, 11.0), (-7.3, -25.0, 3.5), (0.0, -15.0, 0.0), (-7.5, -24.7, 3.95), (-7.3, -24.7, 3.5), (0.0, -24.7, 3.5), (-7.5, -24.94, 3.95), (-7.3, -24.94, 3.95), (-7.3, -25.0, 0.0), (0.0, -24.94, 3.95), (-7.3, -24.8, 5.0), (-7.3, -24.0, 9.0), (-7.3, -22.0, 11.0), (-7.3, -15.0, 0.0), (-7.5, -25.0, 3.5), (-7.5, -25.0, 0.0), (-7.5, -24.8, 5.0), (-7.5, -24.0, 9.0), (-7.5, -22.0, 11.0), (-7.5, -15.0, 0.0), (-7.3, -24.7, 3.95), (-7.3, -24.7, 0.0), (0.0, -24.7, 3.95), (-7.5, -24.7, 3.5), (-7.5, -24.7, 0.0), (-7.33, -24.6, 3.54), (0.0, -24.6, 3.54), (-7.33, -24.6, 3.9), (0.0, -24.6, 3.9), (-7.47, -24.6, 3.9), (-7.47, -24.6, 3.54), (-7.33, -24.6, 0.0), (-7.47, -24.6, 0.0), (0.0, -26.0, 0.0), (0.0, -26.0, 3.5), (-6.5, -26.0, 3.5), (-6.5, -26.0, 0.0)], [], [(1, 5, 8, 9), (26, 9, 30, 32), (14, 11, 10, 20), (3, 15, 16, 4), (2, 14, 15, 3), (6, 17, 12, 0), (5, 12, 25, 8), (11, 13, 26, 24), (12, 17, 23, 19), (19, 18, 27, 28), (16, 15, 21, 22), (12, 19, 28, 25), (15, 14, 20, 21), (13, 11, 14, 2), (18, 10, 7, 27), (10, 11, 24, 7), (13, 1, 9, 26), (30, 29, 31, 32), (24, 26, 32, 31), (9, 8, 29, 30), (27, 7, 33, 34), (31, 29, 34, 33), (25, 28, 36, 35), (7, 24, 31, 33), (29, 35, 36, 34), (28, 27, 34, 36), (8, 25, 35, 29), (5, 1, 38, 39), (0, 12, 40, 37), (12, 5, 39, 40)])
me_plane_004.materials.append(mat_base)
me_plane_004.materials.append(mat_bordertrainstatinonmainblack)
me_plane_004.use_remesh_preserve_volume = False
me_plane_004.use_remesh_preserve_attributes = False
me_plane_004.use_mirror_vertex_groups = False
me_plane_004.update()
me_plane_007 = bpy.data.meshes.new('Plane.007')
me_plane_007.from_pydata([(-6.5, -0.1, 0.0), (0.0, -0.1, 0.0), (-6.5, 0.0, 0.0), (0.0, 0.0, 0.0), (-6.5, -0.1, 3.5), (-6.5, 0.0, 3.5), (0.0, -0.1, 3.5), (0.0, 0.0, 3.5), (-6.4, -0.2, 0.01), (-6.4, -0.2, 3.4), (-6.4, -0.3, 0.01), (-6.4, -0.3, 3.4), (-6.5, -0.4, 0.0), (-6.5, -0.4, 3.5), (0.0, -0.4, 0.0), (0.0, -0.3, 0.0), (0.0, -0.2, 0.0), (0.0, -0.4, 3.5), (0.0, -0.3, 3.5), (0.0, -0.2, 3.5)], [], [(0, 1, 3, 2), (0, 2, 5, 4), (4, 5, 7, 6), (0, 4, 9, 8), (8, 9, 11, 10), (10, 11, 13, 12), (4, 6, 19, 9), (8, 10, 15, 16), (10, 12, 14, 15), (11, 9, 19, 18), (13, 11, 18, 17), (0, 8, 16, 1)])
me_plane_007.use_remesh_preserve_volume = False
me_plane_007.use_remesh_preserve_attributes = False
me_plane_007.use_mirror_vertex_groups = False
me_plane_007.update()
me_cube = bpy.data.meshes.new('Cube')
me_cube.from_pydata([(0.0, -20.0, 0.0), (0.0, 1.0, 0.0), (0.2, 1.0, 0.0), (0.2, -20.0, 0.0), (0.0, -20.0, 0.1), (0.0, 1.0, 0.1), (0.2, 1.0, 0.1), (0.2, -20.0, 0.1), (0.0, -20.0, 0.2), (0.0, 1.0, 0.2), (0.3, 1.0, 0.2), (0.3, -20.0, 0.2), (0.0, -20.0, 0.46), (0.0, 1.0, 0.46), (0.3, 1.0, 0.5), (0.3, -20.0, 0.5), (0.06667, 1.0, 0.1), (0.1333, 1.0, 0.1), (0.1333, 1.0, 0.0), (0.06667, 1.0, 0.0), (0.1333, -20.0, 0.1), (0.06667, -20.0, 0.1), (0.06667, -20.0, 0.0), (0.1333, -20.0, 0.0), (0.1, 1.0, 0.2), (0.2, 1.0, 0.2), (0.2, -20.0, 0.2), (0.1, -20.0, 0.2), (0.1, 1.0, 0.46), (0.2, 1.0, 0.5), (0.2, -20.0, 0.5), (0.1, -20.0, 0.46)], [], [(26, 11, 15, 30), (17, 6, 2, 18), (6, 7, 3, 2), (21, 4, 0, 22), (7, 6, 10, 11), (20, 7, 11, 26), (16, 5, 9, 24), (5, 4, 8, 9), (31, 28, 13, 12), (11, 10, 14, 15), (24, 9, 13, 28), (9, 8, 12, 13), (8, 27, 31, 12), (27, 26, 30, 31), (5, 16, 19, 1), (16, 17, 18, 19), (7, 20, 23, 3), (20, 21, 22, 23), (4, 21, 27, 8), (21, 20, 26, 27), (6, 17, 25, 10), (17, 16, 24, 25), (15, 14, 29, 30), (30, 29, 28, 31), (10, 25, 29, 14), (25, 24, 28, 29)])
me_cube.use_remesh_preserve_volume = False
me_cube.use_remesh_preserve_attributes = False
me_cube.use_mirror_vertex_groups = False
me_cube.update()
me_plane_009 = bpy.data.meshes.new('Plane.009')
me_plane_009.from_pydata([(0.0, -3.0, 0.0), (-7.4, 0.0, 0.0), (0.0, 0.0, 0.0), (0.0, -3.0, -0.2), (0.0, -2.7, -0.5), (-7.4, -2.7, -0.8), (0.0, -2.7, -0.8), (0.0, -2.9, -1.0), (-7.4, -12.0, -1.8), (0.0, -12.0, -1.8), (-7.4, -12.1, 1.5), (0.0, -12.1, 1.5), (0.0, -12.1, 0.2), (-7.4, -12.1, 0.2), (-7.4, -11.9, 2.384e-07), (0.0, -11.9, 2.384e-07), (0.0, -11.9, -0.2), (-7.4, -11.9, -0.2), (-7.4, -12.2, -0.4), (0.0, -12.2, -0.4), (0.0, -12.2, -1.6), (-7.4, -12.2, -1.6), (0.0, -2.8, -2.0), (-7.4, -12.0, -2.0), (0.0, -12.0, -2.0), (-7.4, -2.9, -1.2), (0.0, -2.9, -1.2), (0.0, -2.6, -1.4), (0.0, -2.6, -1.6), (0.0, -2.8, -1.8), (-7.4, -11.8, 1.7), (0.0, -11.8, 1.7), (-7.4, -11.8, 2.0), (0.0, -11.8, 2.0), (-7.4, -12.5, 3.0), (0.0, -12.5, 3.0), (-7.4, -12.5, 4.0), (0.0, -12.5, 4.0), (-7.4, -12.0, 7.0), (0.0, -12.0, 7.0), (-7.4, -3.0, 0.0), (-7.4, -3.0, -0.2), (-7.4, -2.7, -0.5), (-7.4, -2.9, -1.0), (-7.4, -11.2, -1.8), (-7.4, -11.2, 1.5), (-7.4, -11.2, 0.2), (-7.4, -11.2, 2.384e-07), (-7.4, -11.2, -0.2), (-7.4, -11.2, -0.4), (-7.4, -11.2, -0.6), (-7.4, -2.8, -2.0), (-7.4, -11.2, -2.0), (-7.4, -2.8, -1.8), (-7.4, -2.6, -1.6), (-7.4, -2.6, -1.4), (-7.4, -11.2, 1.7), (-7.4, -11.3, 2.0), (-7.4, -12.0, 3.0), (-7.4, -12.0, 4.0), (-7.4, -11.5, 7.0), (-7.5, -3.0, 0.0), (-7.5, 0.0, 0.0), (-7.5, -3.0, -0.2), (-7.5, -2.7, -0.5), (-7.5, -2.7, -0.8), (-7.5, -2.9, -1.0), (-7.5, -11.2, -1.8), (-7.5, -11.2, 1.5), (-7.5, -11.2, 0.2), (-7.5, -11.2, 2.384e-07), (-7.5, -11.2, -0.2), (-7.5, -11.2, -0.4), (-7.5, -11.2, -0.6), (-7.5, -2.8, -2.0), (-7.5, -11.2, -2.0), (-7.5, -2.8, -1.8), (-7.5, -2.6, -1.6), (-7.5, -2.6, -1.4), (-7.5, -2.9, -1.2), (-7.5, -11.2, 1.7), (-7.5, -11.3, 2.0), (-7.5, -12.0, 3.0), (-7.5, -12.0, 4.0), (-7.5, -11.5, 7.0), (-7.4, -4.7, 11.6), (0.0, -4.7, 11.6), (-7.4, -4.2, 11.6), (-7.5, -4.2, 11.6), (0.0, -4.2, 11.6), (-7.5, -11.8, -1.5), (0.0, -11.8, -1.5), (-7.5, -11.86, -1.641), (0.0, -11.86, -1.641), (-7.5, -12.0, -1.7), (0.0, -12.0, -1.7), (-7.5, -12.14, -1.641), (0.0, -12.14, -1.641), (-7.5, -12.2, -1.5), (0.0, -12.2, -1.5), (-7.5, -12.14, -1.359), (0.0, -12.14, -1.359), (-7.5, -12.0, -1.3), (0.0, -12.0, -1.3), (-7.5, -11.86, -1.359), (0.0, -11.86, -1.359), (-7.5, -12.02, -1.2), (0.0, -12.02, -1.2), (-7.5, -12.05, -1.254), (0.0, -12.05, -1.254), (-7.5, -12.1, -1.276), (0.0, -12.1, -1.276), (-7.5, -12.15, -1.254), (0.0, -12.15, -1.254), (-7.5, -12.18, -1.2), (0.0, -12.18, -1.2), (-7.5, -12.15, -1.146), (0.0, -12.15, -1.146), (-7.5, -12.1, -1.124), (0.0, -12.1, -1.124), (-7.5, -12.05, -1.146), (0.0, -12.05, -1.146), (-7.5, -12.02, -1.0), (0.0, -12.02, -1.0), (-7.5, -12.05, -1.054), (0.0, -12.05, -1.054), (-7.5, -12.1, -1.076), (0.0, -12.1, -1.076), (-7.5, -12.15, -1.054), (0.0, -12.15, -1.054), (-7.5, -12.18, -1.0), (0.0, -12.18, -1.0), (-7.5, -12.15, -0.9464), (0.0, -12.15, -0.9464), (-7.5, -12.1, -0.9243), (0.0, -12.1, -0.9243), (-7.5, -12.05, -0.9464), (0.0, -12.05, -0.9464), (-7.5, -12.02, -0.8), (0.0, -12.02, -0.8), (-7.5, -12.05, -0.8536), (0.0, -12.05, -0.8536), (-7.5, -12.1, -0.8757), (0.0, -12.1, -0.8757), (-7.5, -12.15, -0.8536), (0.0, -12.15, -0.8536), (-7.5, -12.18, -0.8), (0.0, -12.18, -0.8), (-7.5, -12.15, -0.7464), (0.0, -12.15, -0.7464), (-7.5, -12.1, -0.7243), (0.0, -12.1, -0.7243), (-7.5, -12.05, -0.7464), (0.0, -12.05, -0.7464), (-7.5, -11.85, -1.232), (0.0, -11.85, -1.232), (-7.5, -11.87, -1.286), (0.0, -11.87, -1.286), (-7.5, -11.93, -1.308), (0.0, -11.93, -1.308), (-7.5, -11.98, -1.286), (0.0, -11.98, -1.286), (-7.5, -12.0, -1.232), (0.0, -12.0, -1.232), (-7.5, -11.98, -1.178), (0.0, -11.98, -1.178), (-7.5, -11.93, -1.156), (0.0, -11.93, -1.156), (-7.5, -11.87, -1.178), (0.0, -11.87, -1.178), (-7.5, -11.88, -0.489), (0.0, -11.88, -0.489), (-7.5, -11.92, -0.5923), (0.0, -11.92, -0.5923), (-7.5, -12.03, -0.6351), (0.0, -12.03, -0.6351), (-7.5, -12.13, -0.5923), (0.0, -12.13, -0.5923), (-7.5, -12.17, -0.489), (0.0, -12.17, -0.489), (-7.5, -12.13, -0.3857), (0.0, -12.13, -0.3857), (-7.5, -12.03, -0.3429), (0.0, -12.03, -0.3429), (-7.5, -11.92, -0.3857), (0.0, -11.92, -0.3857), (-7.5, -11.68, -1.814), (0.0, -11.68, -1.814), (-7.5, -11.73, -1.917), (0.0, -11.73, -1.917), (-7.5, -11.83, -1.96), (0.0, -11.83, -1.96), (-7.5, -11.93, -1.917), (0.0, -11.93, -1.917), (-7.5, -11.98, -1.814), (0.0, -11.98, -1.814), (-7.5, -11.93, -1.71), (0.0, -11.93, -1.71), (-7.5, -11.83, -1.668), (0.0, -11.83, -1.668), (-7.5, -11.73, -1.71), (0.0, -11.73, -1.71), (-7.5, -7.535, -1.89), (0.0, -7.535, -1.89), (-7.5, -7.557, -1.944), (0.0, -7.557, -1.944), (-7.5, -7.611, -1.966), (0.0, -7.611, -1.966), (-7.5, -7.664, -1.944), (0.0, -7.664, -1.944), (-7.5, -7.686, -1.89), (0.0, -7.686, -1.89), (-7.5, -7.664, -1.837), (0.0, -7.664, -1.837), (-7.5, -7.611, -1.815), (0.0, -7.611, -1.815), (-7.5, -7.557, -1.837), (0.0, -7.557, -1.837), (-7.5, -5.835, -1.89), (0.0, -5.835, -1.89), (-7.5, -5.857, -1.944), (0.0, -5.857, -1.944), (-7.5, -5.911, -1.966), (0.0, -5.911, -1.966), (-7.5, -5.964, -1.944), (0.0, -5.964, -1.944), (-7.5, -5.986, -1.89), (0.0, -5.986, -1.89), (-7.5, -5.964, -1.837), (0.0, -5.964, -1.837), (-7.5, -5.911, -1.815), (0.0, -5.911, -1.815), (-7.5, -5.857, -1.837), (0.0, -5.857, -1.837)], [], [(12, 13, 10, 11), (15, 14, 13, 12), (16, 17, 14, 15), (19, 18, 17, 16), (20, 21, 18, 19), (9, 8, 21, 20), (8, 9, 24, 23), (11, 10, 30, 31), (31, 30, 32, 33), (33, 32, 34, 35), (35, 34, 36, 37), (37, 36, 38, 39), (38, 36, 59, 60), (14, 17, 48, 47), (21, 8, 44, 50), (34, 32, 57, 58), (10, 13, 46, 45), (17, 18, 49, 48), (30, 10, 45, 56), (36, 34, 58, 59), (13, 14, 47, 46), (18, 21, 50, 49), (8, 23, 52, 44), (32, 30, 56, 57), (59, 58, 82, 83), (50, 44, 67, 73), (57, 56, 80, 81), (48, 49, 72, 71), (46, 47, 70, 69), (53, 54, 77, 76), (42, 41, 63, 64), (44, 52, 75, 67), (60, 59, 83, 84), (52, 51, 74, 75), (58, 57, 81, 82), (49, 50, 73, 72), (56, 45, 68, 80), (47, 48, 71, 70), (54, 55, 78, 77), (45, 46, 69, 68), (51, 53, 76, 74), (41, 40, 61, 63), (40, 0, 2, 1), (0, 40, 41, 3), (3, 41, 42, 4), (4, 42, 5, 6), (6, 5, 43, 7), (22, 51, 23, 24), (29, 53, 51, 22), (7, 43, 25, 26), (26, 25, 55, 27), (27, 55, 54, 28), (28, 54, 53, 29), (23, 51, 52), (55, 25, 79, 78), (43, 5, 65, 66), (40, 1, 62, 61), (5, 42, 64, 65), (25, 43, 66, 79), (60, 84, 88, 87), (38, 60, 87, 85), (39, 38, 85, 86), (86, 85, 87, 89), (90, 91, 93, 92), (92, 93, 95, 94), (94, 95, 97, 96), (96, 97, 99, 98), (98, 99, 101, 100), (100, 101, 103, 102), (104, 105, 91, 90), (102, 103, 105, 104), (106, 107, 109, 108), (108, 109, 111, 110), (110, 111, 113, 112), (112, 113, 115, 114), (114, 115, 117, 116), (116, 117, 119, 118), (120, 121, 107, 106), (118, 119, 121, 120), (122, 123, 125, 124), (124, 125, 127, 126), (126, 127, 129, 128), (128, 129, 131, 130), (130, 131, 133, 132), (132, 133, 135, 134), (136, 137, 123, 122), (134, 135, 137, 136), (138, 139, 141, 140), (140, 141, 143, 142), (142, 143, 145, 144), (144, 145, 147, 146), (146, 147, 149, 148), (148, 149, 151, 150), (152, 153, 139, 138), (150, 151, 153, 152), (154, 155, 157, 156), (156, 157, 159, 158), (158, 159, 161, 160), (160, 161, 163, 162), (162, 163, 165, 164), (164, 165, 167, 166), (168, 169, 155, 154), (166, 167, 169, 168), (170, 171, 173, 172), (172, 173, 175, 174), (174, 175, 177, 176), (176, 177, 179, 178), (178, 179, 181, 180), (180, 181, 183, 182), (184, 185, 171, 170), (182, 183, 185, 184), (186, 187, 189, 188), (188, 189, 191, 190), (190, 191, 193, 192), (192, 193, 195, 194), (194, 195, 197, 196), (196, 197, 199, 198), (200, 201, 187, 186), (198, 199, 201, 200), (202, 203, 205, 204), (204, 205, 207, 206), (206, 207, 209, 208), (208, 209, 211, 210), (210, 211, 213, 212), (212, 213, 215, 214), (216, 217, 203, 202), (214, 215, 217, 216), (218, 219, 221, 220), (220, 221, 223, 222), (222, 223, 225, 224), (224, 225, 227, 226), (226, 227, 229, 228), (228, 229, 231, 230), (232, 233, 219, 218), (230, 231, 233, 232)])
me_plane_009.polygons.foreach_set('use_smooth', [0, 0, 0, 0, 0, 0, 0, 0, 0, 0, 0, 0, 0, 0, 0, 0, 0, 0, 0, 0, 0, 0, 0, 0, 0, 0, 0, 0, 0, 0, 0, 0, 0, 0, 0, 0, 0, 0, 0, 0, 0, 0, 0, 0, 0, 0, 0, 0, 0, 0, 0, 0, 0, 0, 0, 0, 0, 0, 0, 0, 0, 0, 0, 1, 1, 1, 1, 1, 1, 1, 1, 1, 1, 1, 1, 1, 1, 1, 1, 1, 1, 1, 1, 1, 1, 1, 1, 1, 1, 1, 1, 1, 1, 1, 1, 1, 1, 1, 1, 1, 1, 1, 1, 1, 1, 1, 1, 1, 1, 1, 1, 1, 1, 1, 1, 1, 1, 1, 1, 1, 1, 1, 1, 1, 1, 1, 1, 1, 1, 1, 1, 1, 1, 1, 1])
me_plane_009.use_remesh_preserve_volume = False
me_plane_009.use_remesh_preserve_attributes = False
me_plane_009.use_mirror_vertex_groups = False
me_plane_009.update()
me_plane_006 = bpy.data.meshes.new('Plane.006')
me_plane_006.from_pydata([(-0.1, -25.0, 0.0), (0.0, -25.0, 3.5), (0.0, -25.0, 0.0), (0.0, -22.0, 11.0), (0.0, -15.0, 0.0), (0.0, -24.0, 9.0), (0.0, -24.8, 5.0), (-0.1, -25.0, 3.5), (-0.1, -24.8, 5.0), (-0.1, -24.0, 9.0), (-0.1, -22.0, 11.0), (-0.2, -25.3, 0.0), (-0.2, -25.3, 3.5), (-0.2, -25.1, 5.0), (-0.2, -24.3, 9.0), (-0.2, -22.3, 11.0), (-0.3, -25.3, 0.0), (-0.3, -25.3, 3.5), (-0.3, -25.1, 5.0), (-0.3, -24.3, 9.0), (-0.3, -22.3, 11.0), (-0.4, -24.9, 0.0), (-0.4, -24.9, 3.5), (-0.4, -24.7, 5.0), (-0.4, -23.9, 9.0), (-0.4, -21.9, 11.0), (-2.0, -24.9, 0.0), (-2.0, -24.9, 3.5), (-2.0, -24.7, 5.0), (-2.0, -23.9, 9.0), (-2.0, -15.0, 0.0), (-2.0, -21.9, 11.0), (-2.5, -24.0, 9.0), (0.0, -25.0, 0.175), (-0.1, -25.0, 0.175), (-0.2, -25.3, 0.175), (-0.3, -25.3, 0.175), (-0.4, -24.9, 0.175), (-2.0, -24.9, 0.175), (-2.5, -25.0, 0.175), (-0.4, -25.3, 3.5), (-2.0, -25.3, 3.5), (-0.4, -25.3, 0.175), (-2.0, -25.3, 0.175), (-0.56, -24.58, 3.61), (-0.56, -24.42, 4.81), (-1.84, -24.58, 3.61), (-1.84, -24.42, 4.81), (-0.1, -15.0, 0.0), (-0.2, -15.0, 0.0), (-0.3, -15.0, 0.0), (-0.4, -15.0, 0.0), (-0.481, -22.0, 11.0), (-0.481, -22.3, 11.0), (-2.5, -25.0, 0.0), (-2.5, -24.8, 5.0), (-2.5, -22.0, 11.0), (-2.5, -15.0, 0.0), (-2.5, -25.0, 3.5)], [], [(9, 5, 6, 8), (8, 6, 1, 7), (34, 33, 2, 0), (9, 8, 13, 14), (8, 7, 12, 13), (34, 0, 11, 35), (15, 14, 19, 20), (14, 13, 18, 19), (13, 12, 17, 18), (35, 11, 16, 36), (19, 18, 23, 24), (18, 17, 22, 23), (36, 16, 21, 37), (24, 23, 28, 29), (22, 27, 46, 44), (37, 21, 26, 38), (7, 1, 33, 34), (7, 34, 35, 12), (12, 35, 36, 17), (17, 36, 37, 22), (37, 38, 43, 42), (40, 42, 43, 41), (27, 22, 40, 41), (38, 27, 41, 43), (22, 37, 42, 40), (45, 44, 46, 47), (28, 23, 45, 47), (27, 28, 47, 46), (23, 22, 44, 45), (11, 0, 48, 49), (10, 3, 5, 9), (0, 2, 4, 48), (10, 9, 14, 15), (20, 19, 24, 25), (25, 24, 29, 31), (26, 21, 51, 30), (21, 16, 50, 51), (16, 11, 49, 50), (10, 15, 53, 52), (31, 29, 32, 56), (29, 28, 55, 32), (28, 27, 58, 55), (38, 26, 54, 39), (27, 38, 39, 58), (54, 26, 30, 57)])
me_plane_006.use_remesh_preserve_volume = False
me_plane_006.use_remesh_preserve_attributes = False
me_plane_006.use_mirror_vertex_groups = False
me_plane_006.update()
me_plane_008 = bpy.data.meshes.new('Plane.008')
me_plane_008.from_pydata([(-9.5, 0.0, 0.0), (97.5, 0.0, 0.0), (-9.5, 15.0, 0.0), (97.5, 15.0, 0.0)], [], [(0, 1, 3, 2)])
me_plane_008.use_remesh_preserve_volume = False
me_plane_008.use_remesh_preserve_attributes = False
me_plane_008.use_mirror_vertex_groups = False
me_plane_008.update()
me_plane_002 = bpy.data.meshes.new('Plane.002')
me_plane_002.from_pydata([(-0.5, 20.0, 12.28), (-0.5, 22.0, 11.0), (2.5, 22.0, 11.0), (-0.375, 20.12, 12.18), (2.375, 20.12, 12.18), (-0.375, 21.88, 11.0), (2.375, 21.88, 11.0), (-0.375, 20.12, 12.22), (2.375, 20.12, 12.22), (-0.375, 21.88, 11.1), (2.375, 21.88, 11.1), (-0.5, 18.0, 13.09), (2.5, 20.0, 12.28), (-0.375, 18.12, 13.04), (2.375, 18.12, 13.04), (-0.375, 19.88, 12.35), (2.375, 19.88, 12.35), (-0.375, 18.12, 13.1), (2.375, 18.12, 13.1), (-0.375, 19.88, 12.42), (2.375, 19.88, 12.42), (2.5, 18.0, 13.09), (-0.375, 16.12, 13.57), (2.375, 16.12, 13.57), (-0.375, 17.88, 13.13), (2.375, 17.88, 13.13), (-0.375, 16.12, 13.65), (2.375, 16.12, 13.65), (-0.375, 17.88, 13.21), (2.375, 17.88, 13.21), (-0.5, 14.0, 13.99), (2.5, 14.0, 13.99), (-0.5, 16.0, 13.61), (2.5, 16.0, 13.61), (-0.375, 14.12, 13.96), (2.375, 14.12, 13.96), (-0.375, 15.88, 13.64), (2.375, 15.88, 13.64), (-0.375, 14.12, 14.05), (2.375, 14.12, 14.05), (-0.375, 15.88, 13.73), (2.375, 15.88, 13.73), (-0.5, 12.0, 14.29), (-0.375, 12.12, 14.27), (2.375, 12.12, 14.27), (-0.375, 13.88, 14.01), (2.375, 13.88, 14.01), (-0.375, 12.12, 14.35), (2.375, 12.12, 14.35), (-0.375, 13.88, 14.11), (2.375, 13.88, 14.11), (-0.5, 10.0, 14.52), (2.5, 12.0, 14.29), (-0.375, 10.12, 14.5), (2.375, 10.12, 14.5), (-0.375, 11.88, 14.31), (2.375, 11.88, 14.31), (-0.375, 10.12, 14.59), (2.375, 10.12, 14.59), (-0.375, 11.88, 14.4), (2.375, 11.88, 14.4), (2.5, 8.0, 14.7), (2.5, 10.0, 14.52), (-0.375, 8.125, 14.69), (2.375, 8.125, 14.69), (-0.375, 9.875, 14.54), (2.375, 9.875, 14.54), (-0.375, 8.125, 14.78), (2.375, 8.125, 14.78), (-0.375, 9.875, 14.63), (2.375, 9.875, 14.63), (-0.5, 8.0, 14.7), (-0.375, 6.125, 14.83), (2.375, 6.125, 14.83), (-0.375, 7.875, 14.71), (2.375, 7.875, 14.71), (-0.375, 6.125, 14.92), (2.375, 6.125, 14.92), (-0.375, 7.875, 14.81), (2.375, 7.875, 14.81), (2.5, 4.0, 14.93), (-0.5, 6.0, 14.84), (2.5, 6.0, 14.84), (-0.375, 4.125, 14.92), (2.375, 4.125, 14.92), (-0.375, 5.875, 14.84), (2.375, 5.875, 14.84), (-0.375, 4.125, 15.02), (2.375, 4.125, 15.02), (-0.375, 5.875, 14.94), (2.375, 5.875, 14.94), (-0.5, 2.0, 14.98), (2.5, 2.0, 14.98), (-0.5, 4.0, 14.93), (-0.375, 2.125, 14.98), (2.375, 2.125, 14.98), (-0.375, 3.875, 14.93), (2.375, 3.875, 14.93), (-0.375, 2.125, 15.08), (2.375, 2.125, 15.08), (-0.375, 3.875, 15.03), (2.375, 3.875, 15.03), (-0.5, 0.0, 15.0), (2.5, 0.0, 15.0), (-0.375, 0.125, 15.0), (2.375, 0.125, 15.0), (-0.375, 1.875, 14.98), (2.375, 1.875, 14.98), (-0.375, 0.125, 15.1), (2.375, 0.125, 15.1), (-0.375, 1.875, 15.08), (2.375, 1.875, 15.08)], [], [(5, 6, 10, 9), (1, 2, 6, 5), (0, 1, 5, 3), (6, 4, 8, 10), (4, 3, 7, 8), (3, 5, 9, 7), (15, 16, 20, 19), (16, 14, 18, 20), (14, 13, 17, 18), (13, 15, 19, 17), (24, 25, 29, 28), (25, 23, 27, 29), (23, 22, 26, 27), (22, 24, 28, 26), (36, 37, 41, 40), (32, 33, 37, 36), (33, 31, 35, 37), (31, 30, 34, 35), (30, 32, 36, 34), (37, 35, 39, 41), (35, 34, 38, 39), (34, 36, 40, 38), (45, 46, 50, 49), (46, 44, 48, 50), (44, 43, 47, 48), (43, 45, 49, 47), (55, 56, 60, 59), (56, 54, 58, 60), (54, 53, 57, 58), (53, 55, 59, 57), (65, 66, 70, 69), (62, 61, 64, 66), (66, 64, 68, 70), (64, 63, 67, 68), (63, 65, 69, 67), (74, 75, 79, 78), (75, 73, 77, 79), (73, 72, 76, 77), (72, 74, 78, 76), (85, 86, 90, 89), (81, 82, 86, 85), (82, 80, 84, 86), (86, 84, 88, 90), (84, 83, 87, 88), (83, 85, 89, 87), (96, 97, 101, 100), (92, 91, 94, 95), (91, 93, 96, 94), (97, 95, 99, 101), (95, 94, 98, 99), (94, 96, 100, 98), (106, 107, 111, 110), (103, 102, 104, 105), (107, 105, 109, 111), (105, 104, 108, 109), (104, 106, 110, 108), (2, 12, 4, 6), (12, 0, 3, 4), (0, 12, 16, 15), (12, 21, 14, 16), (21, 11, 13, 14), (11, 0, 15, 13), (11, 21, 25, 24), (21, 33, 23, 25), (33, 32, 22, 23), (32, 11, 24, 22), (30, 31, 46, 45), (31, 52, 44, 46), (52, 42, 43, 44), (42, 30, 45, 43), (42, 52, 56, 55), (52, 62, 54, 56), (62, 51, 53, 54), (51, 42, 55, 53), (51, 62, 66, 65), (61, 71, 63, 64), (71, 51, 65, 63), (71, 61, 75, 74), (61, 82, 73, 75), (82, 81, 72, 73), (81, 71, 74, 72), (80, 93, 83, 84), (93, 81, 85, 83), (93, 80, 97, 96), (80, 92, 95, 97), (91, 92, 107, 106), (92, 103, 105, 107), (102, 91, 106, 104)])
me_plane_002.polygons.foreach_set('material_index', [1, 1, 1, 1, 1, 1, 1, 1, 1, 1, 1, 1, 1, 1, 1, 1, 1, 1, 1, 1, 1, 1, 1, 1, 1, 1, 1, 1, 1, 1, 1, 1, 1, 1, 1, 1, 1, 1, 1, 1, 1, 1, 1, 1, 1, 1, 1, 1, 1, 1, 1, 1, 1, 1, 1, 1, 1, 1, 1, 1, 1, 1, 1, 1, 1, 1, 1, 1, 1, 1, 1, 1, 1, 1, 1, 1, 1, 1, 1, 1, 1, 1, 1, 1, 1, 1, 1, 1])
me_plane_002.materials.append(mat_base)
me_plane_002.materials.append(mat_bordertrainstatinonmainblack)
me_plane_002.use_remesh_preserve_volume = False
me_plane_002.use_remesh_preserve_attributes = False
me_plane_002.use_mirror_vertex_groups = False
me_plane_002.update()
me_plane_012 = bpy.data.meshes.new('Plane.012')
me_plane_012.from_pydata([(-0.5, 9.4, 10.99), (-0.5, 7.4, 11.22), (2.5, 9.4, 10.99), (-0.375, 7.525, 11.2), (2.375, 7.525, 11.2), (-0.375, 9.275, 11.01), (2.375, 9.275, 11.01), (-0.375, 7.525, 11.29), (2.375, 7.525, 11.29), (-0.375, 9.275, 11.1), (2.375, 9.275, 11.1), (2.5, 5.4, 11.4), (2.5, 7.4, 11.22), (-0.375, 5.525, 11.39), (2.375, 5.525, 11.39), (-0.375, 7.275, 11.24), (2.375, 7.275, 11.24), (-0.375, 5.525, 11.48), (2.375, 5.525, 11.48), (-0.375, 7.275, 11.33), (2.375, 7.275, 11.33), (-0.5, 5.4, 11.4), (-0.375, 3.525, 11.53), (2.375, 3.525, 11.53), (-0.375, 5.275, 11.41), (2.375, 5.275, 11.41), (-0.375, 3.525, 11.62), (2.375, 3.525, 11.62), (-0.375, 5.275, 11.51), (2.375, 5.275, 11.51), (2.5, 1.4, 11.63), (-0.5, 3.4, 11.54), (2.5, 3.4, 11.54), (-0.375, 1.525, 11.62), (2.375, 1.525, 11.62), (-0.375, 3.275, 11.54), (2.375, 3.275, 11.54), (-0.375, 1.525, 11.72), (2.375, 1.525, 11.72), (-0.375, 3.275, 11.64), (2.375, 3.275, 11.64), (-0.5, -0.6, 11.68), (2.5, -0.6, 11.68), (-0.5, 1.4, 11.63), (-0.375, -0.475, 11.68), (2.375, -0.475, 11.68), (-0.375, 1.275, 11.63), (2.375, 1.275, 11.63), (-0.375, -0.475, 11.78), (2.375, -0.475, 11.78), (-0.375, 1.275, 11.73), (2.375, 1.275, 11.73), (-0.5, -2.6, 11.7), (2.5, -2.6, 11.7), (-0.375, -2.475, 11.7), (2.375, -2.475, 11.7), (-0.375, -0.725, 11.68), (2.375, -0.725, 11.68), (-0.375, -2.475, 11.8), (2.375, -2.475, 11.8), (-0.375, -0.725, 11.78), (2.375, -0.725, 11.78)], [], [(5, 6, 10, 9), (6, 4, 8, 10), (4, 3, 7, 8), (3, 5, 9, 7), (15, 16, 20, 19), (12, 11, 14, 16), (16, 14, 18, 20), (14, 13, 17, 18), (13, 15, 19, 17), (24, 25, 29, 28), (25, 23, 27, 29), (23, 22, 26, 27), (22, 24, 28, 26), (35, 36, 40, 39), (31, 32, 36, 35), (32, 30, 34, 36), (36, 34, 38, 40), (34, 33, 37, 38), (33, 35, 39, 37), (46, 47, 51, 50), (42, 41, 44, 45), (41, 43, 46, 44), (47, 45, 49, 51), (45, 44, 48, 49), (44, 46, 50, 48), (56, 57, 61, 60), (53, 52, 54, 55), (57, 55, 59, 61), (55, 54, 58, 59), (54, 56, 60, 58), (0, 2, 6, 5), (2, 12, 4, 6), (12, 1, 3, 4), (1, 0, 5, 3), (1, 12, 16, 15), (11, 21, 13, 14), (21, 1, 15, 13), (21, 11, 25, 24), (11, 32, 23, 25), (32, 31, 22, 23), (31, 21, 24, 22), (30, 43, 33, 34), (43, 31, 35, 33), (43, 30, 47, 46), (30, 42, 45, 47), (41, 42, 57, 56), (42, 53, 55, 57), (52, 41, 56, 54)])
me_plane_012.polygons.foreach_set('material_index', [1, 1, 1, 1, 1, 1, 1, 1, 1, 1, 1, 1, 1, 1, 1, 1, 1, 1, 1, 1, 1, 1, 1, 1, 1, 1, 1, 1, 1, 1, 1, 1, 1, 1, 1, 1, 1, 1, 1, 1, 1, 1, 1, 1, 1, 1, 1, 1])
me_plane_012.materials.append(mat_base)
me_plane_012.materials.append(mat_bordertrainstatinonmainblack)
me_plane_012.use_remesh_preserve_volume = False
me_plane_012.use_remesh_preserve_attributes = False
me_plane_012.use_mirror_vertex_groups = False
me_plane_012.update()
me_plane_011 = bpy.data.meshes.new('Plane.011')
me_plane_011.from_pydata([(0.0, -1.0, 7.0), (0.0, 0.0, 0.0), (0.0, 13.0, 7.0), (0.0, 13.0, 0.0), (8.0, -1.0, 7.0), (8.0, 0.0, 0.0), (0.0, -1.0, -2.0), (8.0, -1.0, -2.0), (0.0, -7.2, -2.0), (8.0, -7.2, -2.0), (0.0, -7.2, 7.0), (8.0, -7.2, 7.0), (0.0, 0.0, 12.0), (0.0, 13.0, 11.08), (0.0, -8.2, 7.0), (0.0, -7.2, 12.0), (0.0, -8.2, -2.0), (0.0, -8.2, 12.0), (0.0, -8.2, 3.5), (0.0, -8.2, 0.0), (8.0, -8.2, 0.0), (8.0, -8.2, 3.5), (0.0, -9.2, -2.0), (0.0, -9.2, 7.0), (0.0, 0.0, 3.5), (0.0, 13.0, 3.5), (8.0, 0.0, 3.5), (0.0, -9.2, 12.0), (0.0, -9.2, 3.5), (0.0, -9.2, 0.0)], [], [(24, 25, 3, 1), (24, 26, 4, 0), (1, 6, 7, 5), (6, 8, 9, 7), (18, 10, 11, 21), (10, 14, 17, 15), (0, 4, 11, 10), (0, 12, 13, 2), (15, 12, 0, 10), (19, 29, 28, 18), (4, 26, 5, 7, 9, 20, 21, 11), (8, 19, 20, 9), (19, 18, 21, 20), (16, 22, 29, 19), (18, 28, 23, 14), (0, 2, 25, 24), (1, 5, 26, 24), (18, 14, 10), (8, 16, 19), (14, 23, 27, 17)])
me_plane_011.polygons.foreach_set('use_smooth', [0, 0, 0, 0, 0, 0, 0, 0, 0, 0, 1, 0, 0, 0, 0, 0, 0, 0, 0, 0])
me_plane_011.polygons.foreach_set('material_index', [0, 0, 0, 0, 0, 0, 0, 0, 0, 0, 1, 0, 0, 0, 0, 0, 0, 0, 0, 0])
me_plane_011.materials.append(mat_base)
me_plane_011.materials.append(mat_darkness)
me_plane_011.use_remesh_preserve_volume = False
me_plane_011.use_remesh_preserve_attributes = False
me_plane_011.use_mirror_vertex_groups = False
me_plane_011.update()
me_plane_010 = bpy.data.meshes.new('Plane.010')
me_plane_010.from_pydata([(0.0, -1.0, 7.0), (0.0, 0.0, 0.0), (0.0, 13.0, 7.0), (0.0, 13.0, 0.0), (-8.0, -1.0, 7.0), (-8.0, 0.0, 0.0), (0.0, -1.0, -2.0), (-8.0, -1.0, -2.0), (0.0, -7.2, -2.0), (-8.0, -7.2, -2.0), (0.0, -7.2, 7.0), (-8.0, -7.2, 7.0), (0.0, 0.0, 12.0), (0.0, 13.0, 11.05), (0.0, -8.2, 7.0), (0.0, -7.2, 12.0), (0.0, -8.2, -2.0), (0.0, -8.2, 12.0), (0.0, -8.2, 3.5), (0.0, -8.2, 0.0), (-8.0, -8.2, 0.0), (-8.0, -8.2, 3.5), (0.0, -9.2, -2.0), (0.0, -9.2, 7.0), (0.0, 0.0, 3.5), (0.0, 13.0, 3.5), (-8.0, 0.0, 3.5), (0.0, -9.2, 12.0), (0.0, -9.2, 3.5), (0.0, -9.2, 0.0)], [], [(24, 1, 3, 25), (24, 0, 4, 26), (1, 5, 7, 6), (6, 7, 9, 8), (18, 21, 11, 10), (10, 15, 17, 14), (0, 10, 11, 4), (0, 2, 13, 12), (15, 10, 0, 12), (19, 18, 28, 29), (4, 11, 21, 20, 9, 7, 5, 26), (8, 9, 20, 19), (19, 20, 21, 18), (16, 19, 29, 22), (18, 14, 23, 28), (0, 24, 25, 2), (1, 24, 26, 5), (18, 10, 14), (8, 19, 16), (14, 17, 27, 23)])
me_plane_010.polygons.foreach_set('material_index', [0, 0, 0, 0, 0, 0, 0, 0, 0, 0, 1, 0, 0, 0, 0, 0, 0, 0, 0, 0])
me_plane_010.materials.append(mat_base)
me_plane_010.materials.append(mat_darkness)
me_plane_010.use_remesh_preserve_volume = False
me_plane_010.use_remesh_preserve_attributes = False
me_plane_010.use_mirror_vertex_groups = False
me_plane_010.update()

# ---- objects
ob_trainstationdoorway_036 = bpy.data.objects.new('TrainstationDoorway.036', me_plane)
ob_trainstationdoorway_031 = bpy.data.objects.new('TrainstationDoorway.031', me_plane)
ob_trainstationdoorway_024 = bpy.data.objects.new('TrainstationDoorway.024', me_plane)
ob_trainstationdoorway_019 = bpy.data.objects.new('TrainstationDoorway.019', me_plane)
ob_trainstationdoorway_003 = bpy.data.objects.new('TrainstationDoorway.003', me_plane)
ob_trainstationboulder_005 = bpy.data.objects.new('TrainstationBoulder.005', me_plane_001)
ob_trainstationboulder_004 = bpy.data.objects.new('TrainstationBoulder.004', me_plane_001)
ob_trainstationboulder_003 = bpy.data.objects.new('TrainstationBoulder.003', me_plane_001)
ob_trainstationboulder_002 = bpy.data.objects.new('TrainstationBoulder.002', me_plane_001)
ob_trainstationboulder_001 = bpy.data.objects.new('TrainstationBoulder.001', me_plane_001)
ob_trainstationboulder = bpy.data.objects.new('TrainstationBoulder', me_plane_001)
ob_trainstationdoorway_005 = bpy.data.objects.new('TrainstationDoorway.005', me_plane_005)
ob_trainstationdoorway_004 = bpy.data.objects.new('TrainstationDoorway.004', me_plane_003)
ob_trainstationdoorway_006 = bpy.data.objects.new('TrainstationDoorway.006', me_plane_004)
ob_plane = bpy.data.objects.new('Plane', me_plane_007)
ob_trainstationdoorway_000 = bpy.data.objects.new('TrainstationDoorway.000', me_plane_004)
ob_traintracks = bpy.data.objects.new('TrainTracks', me_cube)
ob_plane_008 = bpy.data.objects.new('Plane.008', me_plane_009)
ob_plane_007 = bpy.data.objects.new('Plane.007', me_plane_009)
ob_plane_006 = bpy.data.objects.new('Plane.006', me_plane_009)
ob_plane_005 = bpy.data.objects.new('Plane.005', me_plane_009)
ob_plane_004 = bpy.data.objects.new('Plane.004', me_plane_009)
ob_plane_003 = bpy.data.objects.new('Plane.003', me_plane_009)
ob_plane_002 = bpy.data.objects.new('Plane.002', me_plane_009)
ob_trainstationdoorway_056 = bpy.data.objects.new('TrainstationDoorway.056', me_plane_006)
ob_trainstationdoorway_055 = bpy.data.objects.new('TrainstationDoorway.055', me_plane_006)
ob_trainstationdoorway_054 = bpy.data.objects.new('TrainstationDoorway.054', me_plane_006)
ob_trainstationdoorway_053 = bpy.data.objects.new('TrainstationDoorway.053', me_plane_006)
ob_trainstationdoorway_052 = bpy.data.objects.new('TrainstationDoorway.052', me_plane_006)
ob_trainstationdoorway_051 = bpy.data.objects.new('TrainstationDoorway.051', me_plane_006)
ob_trainstationdoorway_050 = bpy.data.objects.new('TrainstationDoorway.050', me_plane_006)
ob_trainstationdoorway_049 = bpy.data.objects.new('TrainstationDoorway.049', me_plane_006)
ob_trainstationdoorway_048 = bpy.data.objects.new('TrainstationDoorway.048', me_plane_006)
ob_trainstationdoorway_047 = bpy.data.objects.new('TrainstationDoorway.047', me_plane_006)
ob_trainstationdoorway_046 = bpy.data.objects.new('TrainstationDoorway.046', me_plane_006)
ob_trainstationdoorway_045 = bpy.data.objects.new('TrainstationDoorway.045', me_plane_006)
ob_trainstationdoorway_044 = bpy.data.objects.new('TrainstationDoorway.044', me_plane_006)
ob_trainstationdoorway_043 = bpy.data.objects.new('TrainstationDoorway.043', me_plane_006)
ob_trainstationdoorway_042 = bpy.data.objects.new('TrainstationDoorway.042', me_plane_006)
ob_trainstationdoorway_041 = bpy.data.objects.new('TrainstationDoorway.041', me_plane_006)
ob_a = bpy.data.objects.new('a', me_plane_006)
ob_trainstationdoorway_009 = bpy.data.objects.new('TrainstationDoorway.009', me_plane_006)
ob_plane_001 = bpy.data.objects.new('Plane.001', me_plane_008)
ob_trainstationdoorway_039 = bpy.data.objects.new('TrainstationDoorway.039', me_plane_006)
ob_trainstationdoorway_038 = bpy.data.objects.new('TrainstationDoorway.038', me_plane_006)
ob_trainstationdoorway_037 = bpy.data.objects.new('TrainstationDoorway.037', me_plane_006)
ob_trainstationdoorway_035 = bpy.data.objects.new('TrainstationDoorway.035', me_plane_006)
ob_trainstationdoorway_034 = bpy.data.objects.new('TrainstationDoorway.034', me_plane_006)
ob_trainstationdoorway_033 = bpy.data.objects.new('TrainstationDoorway.033', me_plane_006)
ob_trainstationdoorway_032 = bpy.data.objects.new('TrainstationDoorway.032', me_plane_006)
ob_trainstationdoorway_030 = bpy.data.objects.new('TrainstationDoorway.030', me_plane_006)
ob_trainstationdoorway_029 = bpy.data.objects.new('TrainstationDoorway.029', me_plane_006)
ob_trainstationdoorway_028 = bpy.data.objects.new('TrainstationDoorway.028', me_plane_006)
ob_trainstationdoorway_027 = bpy.data.objects.new('TrainstationDoorway.027', me_plane_006)
ob_trainstationdoorway_026 = bpy.data.objects.new('TrainstationDoorway.026', me_plane_006)
ob_trainstationdoorway_025 = bpy.data.objects.new('TrainstationDoorway.025', me_plane_006)
ob_trainstationdoorway_023 = bpy.data.objects.new('TrainstationDoorway.023', me_plane_006)
ob_trainstationdoorway_022 = bpy.data.objects.new('TrainstationDoorway.022', me_plane_006)
ob_trainstationdoorway_021 = bpy.data.objects.new('TrainstationDoorway.021', me_plane_006)
ob_trainstationdoorway_020 = bpy.data.objects.new('TrainstationDoorway.020', me_plane_006)
ob_trainstationdoorway_018 = bpy.data.objects.new('TrainstationDoorway.018', me_plane_006)
ob_trainstationdoorway_017 = bpy.data.objects.new('TrainstationDoorway.017', me_plane_006)
ob_trainstationdoorway_016 = bpy.data.objects.new('TrainstationDoorway.016', me_plane_006)
ob_trainstationdoorway_015 = bpy.data.objects.new('TrainstationDoorway.015', me_plane_006)
ob_trainstationdoorway_014 = bpy.data.objects.new('TrainstationDoorway.014', me_plane_006)
ob_trainstationdoorway_013 = bpy.data.objects.new('TrainstationDoorway.013', me_plane_006)
ob_trainstationdoorway_012 = bpy.data.objects.new('TrainstationDoorway.012', me_plane_006)
ob_trainstationdoorway_011 = bpy.data.objects.new('TrainstationDoorway.011', me_plane_006)
ob_trainstationdoorway_010 = bpy.data.objects.new('TrainstationDoorway.010', me_plane_006)
ob_trainstationdoorway_008 = bpy.data.objects.new('TrainstationDoorway.008', me_plane_006)
ob_trainstationdoorway_007 = bpy.data.objects.new('TrainstationDoorway.007', me_plane_006)
ob_trainstationdoorway_002 = bpy.data.objects.new('TrainstationDoorway.002', me_plane_006)
ob_trainstationdoorway_001 = bpy.data.objects.new('TrainstationDoorway.001', me_plane_006)
ob_ceiling = bpy.data.objects.new('Ceiling', me_plane_002)
ob_ceilingplatform = bpy.data.objects.new('CeilingPlatform', me_plane_012)
ob_platformend2 = bpy.data.objects.new('PlatformEnd2', me_plane_011)
ob_platfomrend1 = bpy.data.objects.new('PlatfomrEnd1', me_plane_010)

# ---- transforms, parenting, visibility, modifiers, constraints
ob_trainstationdoorway_036.location = (90.0, 0.0, 0.0)
ob_trainstationdoorway_036.rotation_euler = (0.0, -0.0, 3.142)
ob_trainstationdoorway_036.lineart.crease_threshold = 0.0
_m = ob_trainstationdoorway_036.modifiers.new('Mirror', 'MIRROR')
_m.use_clip = True
_m = ob_trainstationdoorway_036.modifiers.new('Array', 'ARRAY')
_m.count = 1
_m.constant_offset_displace = (0.0, 0.0, 0.0)
_m.relative_offset_displace = (-1.0, 0.0, 0.0)
_m = ob_trainstationdoorway_036.modifiers.new('EdgeSplit', 'EDGE_SPLIT')
_m.split_angle = 0.5934
ob_trainstationdoorway_031.location = (68.0, 0.0, 0.0)
ob_trainstationdoorway_031.rotation_euler = (0.0, -0.0, 3.142)
ob_trainstationdoorway_031.lineart.crease_threshold = 0.0
_m = ob_trainstationdoorway_031.modifiers.new('Mirror', 'MIRROR')
_m.use_clip = True
_m = ob_trainstationdoorway_031.modifiers.new('Array', 'ARRAY')
_m.count = 1
_m.constant_offset_displace = (0.0, 0.0, 0.0)
_m.relative_offset_displace = (-1.0, 0.0, 0.0)
_m = ob_trainstationdoorway_031.modifiers.new('EdgeSplit', 'EDGE_SPLIT')
_m.split_angle = 0.5934
ob_trainstationdoorway_024.location = (51.0, 0.0, 0.0)
ob_trainstationdoorway_024.rotation_euler = (0.0, -0.0, 3.142)
ob_trainstationdoorway_024.lineart.crease_threshold = 0.0
_m = ob_trainstationdoorway_024.modifiers.new('Mirror', 'MIRROR')
_m.use_clip = True
_m = ob_trainstationdoorway_024.modifiers.new('Array', 'ARRAY')
_m.count = 1
_m.constant_offset_displace = (0.0, 0.0, 0.0)
_m.relative_offset_displace = (-1.0, 0.0, 0.0)
_m = ob_trainstationdoorway_024.modifiers.new('EdgeSplit', 'EDGE_SPLIT')
_m.split_angle = 0.5934
ob_trainstationdoorway_019.location = (34.0, 0.0, 0.0)
ob_trainstationdoorway_019.rotation_euler = (0.0, -0.0, 3.142)
ob_trainstationdoorway_019.lineart.crease_threshold = 0.0
_m = ob_trainstationdoorway_019.modifiers.new('Mirror', 'MIRROR')
_m.use_clip = True
_m = ob_trainstationdoorway_019.modifiers.new('Array', 'ARRAY')
_m.count = 1
_m.constant_offset_displace = (0.0, 0.0, 0.0)
_m.relative_offset_displace = (-1.0, 0.0, 0.0)
_m = ob_trainstationdoorway_019.modifiers.new('EdgeSplit', 'EDGE_SPLIT')
_m.split_angle = 0.5934
ob_trainstationdoorway_003.location = (0.0, 0.0, 0.0)
ob_trainstationdoorway_003.rotation_euler = (0.0, -0.0, 3.142)
ob_trainstationdoorway_003.lineart.crease_threshold = 0.0
_m = ob_trainstationdoorway_003.modifiers.new('Mirror', 'MIRROR')
_m.use_clip = True
_m = ob_trainstationdoorway_003.modifiers.new('Array', 'ARRAY')
_m.count = 1
_m.constant_offset_displace = (0.0, 0.0, 0.0)
_m.relative_offset_displace = (-1.0, 0.0, 0.0)
_m = ob_trainstationdoorway_003.modifiers.new('EdgeSplit', 'EDGE_SPLIT')
_m.split_angle = 0.5934
ob_trainstationboulder_005.location = (81.5, 0.0, 0.0)
ob_trainstationboulder_005.lineart.crease_threshold = 0.0
_m = ob_trainstationboulder_005.modifiers.new('Mirror', 'MIRROR')
_m.use_axis = (True, True, False)
_m.use_clip = True
ob_trainstationboulder_004.location = (64.5, 0.0, 0.0)
ob_trainstationboulder_004.lineart.crease_threshold = 0.0
_m = ob_trainstationboulder_004.modifiers.new('Mirror', 'MIRROR')
_m.use_axis = (True, True, False)
_m.use_clip = True
ob_trainstationboulder_003.location = (47.5, 0.0, 0.0)
ob_trainstationboulder_003.lineart.crease_threshold = 0.0
_m = ob_trainstationboulder_003.modifiers.new('Mirror', 'MIRROR')
_m.use_axis = (True, True, False)
_m.use_clip = True
ob_trainstationboulder_002.location = (30.5, 0.0, 0.0)
ob_trainstationboulder_002.lineart.crease_threshold = 0.0
_m = ob_trainstationboulder_002.modifiers.new('Mirror', 'MIRROR')
_m.use_axis = (True, True, False)
_m.use_clip = True
ob_trainstationboulder_001.location = (-3.5, 0.0, 0.0)
ob_trainstationboulder_001.lineart.crease_threshold = 0.0
_m = ob_trainstationboulder_001.modifiers.new('Mirror', 'MIRROR')
_m.use_axis = (True, True, False)
_m.use_clip = True
ob_trainstationboulder.location = (13.5, 0.0, 0.0)
ob_trainstationboulder.lineart.crease_threshold = 0.0
_m = ob_trainstationboulder.modifiers.new('Mirror', 'MIRROR')
_m.use_axis = (True, True, False)
_m.use_clip = True
ob_trainstationdoorway_005.location = (-10.0, 0.0, 0.0)
ob_trainstationdoorway_005.lineart.crease_threshold = 0.0
ob_trainstationdoorway_004.location = (98.0, 0.0, 0.0)
ob_trainstationdoorway_004.lineart.crease_threshold = 0.0
_m = ob_trainstationdoorway_004.modifiers.new('Mirror', 'MIRROR')
_m.use_axis = (False, True, False)
_m = ob_trainstationdoorway_004.modifiers.new('Array', 'ARRAY')
_m.count = 1
_m.constant_offset_displace = (0.0, 0.0, 0.0)
_m.relative_offset_displace = (-1.0, 0.0, 0.0)
_m = ob_trainstationdoorway_004.modifiers.new('EdgeSplit', 'EDGE_SPLIT')
_m.split_angle = 0.5934
ob_trainstationdoorway_006.location = (5.0, -72.0, 0.0)
ob_trainstationdoorway_006.rotation_euler = (0.0, -0.0, 3.142)
ob_trainstationdoorway_006.hide_render = True
ob_trainstationdoorway_006.lineart.crease_threshold = 0.0
_m = ob_trainstationdoorway_006.modifiers.new('Mirror', 'MIRROR')
_m.use_clip = True
_m = ob_trainstationdoorway_006.modifiers.new('Array', 'ARRAY')
_m.count = 1
_m.constant_offset_displace = (0.0, 0.0, 0.0)
_m.relative_offset_displace = (-1.0, 0.0, 0.0)
_m = ob_trainstationdoorway_006.modifiers.new('EdgeSplit', 'EDGE_SPLIT')
_m.split_angle = 0.5934
ob_plane.location = (5.0, -26.0, 0.0)
ob_plane.lineart.crease_threshold = 0.0
_m = ob_plane.modifiers.new('Mirror', 'MIRROR')
_m.use_clip = True
_m = ob_plane.modifiers.new('Array', 'ARRAY')
_m.count = 50
_m.constant_offset_displace = (0.0, 0.0, 0.0)
_m.relative_offset_displace = (0.0, -1.0, 0.0)
ob_trainstationdoorway_000.location = (5.0, 0.0, 0.0)
ob_trainstationdoorway_000.hide_render = True
ob_trainstationdoorway_000.lineart.crease_threshold = 0.0
_m = ob_trainstationdoorway_000.modifiers.new('Mirror', 'MIRROR')
_m.use_clip = True
_m = ob_trainstationdoorway_000.modifiers.new('Array', 'ARRAY')
_m.count = 1
_m.constant_offset_displace = (0.0, 0.0, 0.0)
_m.relative_offset_displace = (-1.0, 0.0, 0.0)
_m = ob_trainstationdoorway_000.modifiers.new('EdgeSplit', 'EDGE_SPLIT')
_m.split_angle = 0.5934
ob_traintracks.location = (-25.0, -65.0, -2.0)
ob_traintracks.rotation_euler = (0.0, -0.0, 1.571)
ob_traintracks.lineart.crease_threshold = 0.0
_m = ob_traintracks.modifiers.new('Mirror', 'MIRROR')
_m.use_clip = True
_m = ob_traintracks.modifiers.new('Array', 'ARRAY')
_m.count = 6
_m.constant_offset_displace = (0.0, 0.0, 0.0)
_m.relative_offset_displace = (0.0, -1.0, 0.0)
ob_plane_008.location = (80.0, -57.0, 0.0)
ob_plane_008.lineart.crease_threshold = 0.0
_m = ob_plane_008.modifiers.new('Mirror', 'MIRROR')
ob_plane_007.location = (65.0, -57.0, 0.0)
ob_plane_007.lineart.crease_threshold = 0.0
_m = ob_plane_007.modifiers.new('Mirror', 'MIRROR')
ob_plane_006.location = (50.0, -57.0, 0.0)
ob_plane_006.lineart.crease_threshold = 0.0
_m = ob_plane_006.modifiers.new('Mirror', 'MIRROR')
ob_plane_005.location = (35.0, -57.0, 0.0)
ob_plane_005.lineart.crease_threshold = 0.0
_m = ob_plane_005.modifiers.new('Mirror', 'MIRROR')
ob_plane_004.location = (-10.0, -57.0, 0.0)
ob_plane_004.lineart.crease_threshold = 0.0
_m = ob_plane_004.modifiers.new('Mirror', 'MIRROR')
_m.use_clip = True
ob_plane_003.location = (20.0, -57.0, 0.0)
ob_plane_003.lineart.crease_threshold = 0.0
_m = ob_plane_003.modifiers.new('Mirror', 'MIRROR')
ob_plane_002.location = (5.0, -57.0, 0.0)
ob_plane_002.lineart.crease_threshold = 0.0
_m = ob_plane_002.modifiers.new('Mirror', 'MIRROR')
ob_trainstationdoorway_056.location = (-15.0, -72.0, 0.0)
ob_trainstationdoorway_056.rotation_euler = (0.0, -0.0, 3.142)
ob_trainstationdoorway_056.lineart.crease_threshold = 0.0
_m = ob_trainstationdoorway_056.modifiers.new('Mirror', 'MIRROR')
_m.use_clip = True
_m = ob_trainstationdoorway_056.modifiers.new('Array', 'ARRAY')
_m.count = 1
_m.constant_offset_displace = (0.0, 0.0, 0.0)
_m.relative_offset_displace = (-1.0, 0.0, 0.0)
_m = ob_trainstationdoorway_056.modifiers.new('EdgeSplit', 'EDGE_SPLIT')
_m.split_angle = 0.5934
ob_trainstationdoorway_055.location = (85.0, -72.0, 0.0)
ob_trainstationdoorway_055.rotation_euler = (0.0, -0.0, 3.142)
ob_trainstationdoorway_055.lineart.crease_threshold = 0.0
_m = ob_trainstationdoorway_055.modifiers.new('Mirror', 'MIRROR')
_m.use_clip = True
_m = ob_trainstationdoorway_055.modifiers.new('Array', 'ARRAY')
_m.count = 1
_m.constant_offset_displace = (0.0, 0.0, 0.0)
_m.relative_offset_displace = (-1.0, 0.0, 0.0)
_m = ob_trainstationdoorway_055.modifiers.new('EdgeSplit', 'EDGE_SPLIT')
_m.split_angle = 0.5934
ob_trainstationdoorway_054.location = (80.0, -72.0, 0.0)
ob_trainstationdoorway_054.rotation_euler = (0.0, -0.0, 3.142)
ob_trainstationdoorway_054.lineart.crease_threshold = 0.0
_m = ob_trainstationdoorway_054.modifiers.new('Mirror', 'MIRROR')
_m.use_clip = True
_m = ob_trainstationdoorway_054.modifiers.new('Array', 'ARRAY')
_m.count = 1
_m.constant_offset_displace = (0.0, 0.0, 0.0)
_m.relative_offset_displace = (-1.0, 0.0, 0.0)
_m = ob_trainstationdoorway_054.modifiers.new('EdgeSplit', 'EDGE_SPLIT')
_m.split_angle = 0.5934
ob_trainstationdoorway_053.location = (75.0, -72.0, 0.0)
ob_trainstationdoorway_053.rotation_euler = (0.0, -0.0, 3.142)
ob_trainstationdoorway_053.lineart.crease_threshold = 0.0
_m = ob_trainstationdoorway_053.modifiers.new('Mirror', 'MIRROR')
_m.use_clip = True
_m = ob_trainstationdoorway_053.modifiers.new('Array', 'ARRAY')
_m.count = 1
_m.constant_offset_displace = (0.0, 0.0, 0.0)
_m.relative_offset_displace = (-1.0, 0.0, 0.0)
_m = ob_trainstationdoorway_053.modifiers.new('EdgeSplit', 'EDGE_SPLIT')
_m.split_angle = 0.5934
ob_trainstationdoorway_052.location = (65.0, -72.0, 0.0)
ob_trainstationdoorway_052.rotation_euler = (0.0, -0.0, 3.142)
ob_trainstationdoorway_052.lineart.crease_threshold = 0.0
_m = ob_trainstationdoorway_052.modifiers.new('Mirror', 'MIRROR')
_m.use_clip = True
_m = ob_trainstationdoorway_052.modifiers.new('Array', 'ARRAY')
_m.count = 1
_m.constant_offset_displace = (0.0, 0.0, 0.0)
_m.relative_offset_displace = (-1.0, 0.0, 0.0)
_m = ob_trainstationdoorway_052.modifiers.new('EdgeSplit', 'EDGE_SPLIT')
_m.split_angle = 0.5934
ob_trainstationdoorway_051.location = (70.0, -72.0, 0.0)
ob_trainstationdoorway_051.rotation_euler = (0.0, -0.0, 3.142)
ob_trainstationdoorway_051.lineart.crease_threshold = 0.0
_m = ob_trainstationdoorway_051.modifiers.new('Mirror', 'MIRROR')
_m.use_clip = True
_m = ob_trainstationdoorway_051.modifiers.new('Array', 'ARRAY')
_m.count = 1
_m.constant_offset_displace = (0.0, 0.0, 0.0)
_m.relative_offset_displace = (-1.0, 0.0, 0.0)
_m = ob_trainstationdoorway_051.modifiers.new('EdgeSplit', 'EDGE_SPLIT')
_m.split_angle = 0.5934
ob_trainstationdoorway_050.location = (60.0, -72.0, 0.0)
ob_trainstationdoorway_050.rotation_euler = (0.0, -0.0, 3.142)
ob_trainstationdoorway_050.lineart.crease_threshold = 0.0
_m = ob_trainstationdoorway_050.modifiers.new('Mirror', 'MIRROR')
_m.use_clip = True
_m = ob_trainstationdoorway_050.modifiers.new('Array', 'ARRAY')
_m.count = 1
_m.constant_offset_displace = (0.0, 0.0, 0.0)
_m.relative_offset_displace = (-1.0, 0.0, 0.0)
_m = ob_trainstationdoorway_050.modifiers.new('EdgeSplit', 'EDGE_SPLIT')
_m.split_angle = 0.5934
ob_trainstationdoorway_049.location = (55.0, -72.0, 0.0)
ob_trainstationdoorway_049.rotation_euler = (0.0, -0.0, 3.142)
ob_trainstationdoorway_049.lineart.crease_threshold = 0.0
_m = ob_trainstationdoorway_049.modifiers.new('Mirror', 'MIRROR')
_m.use_clip = True
_m = ob_trainstationdoorway_049.modifiers.new('Array', 'ARRAY')
_m.count = 1
_m.constant_offset_displace = (0.0, 0.0, 0.0)
_m.relative_offset_displace = (-1.0, 0.0, 0.0)
_m = ob_trainstationdoorway_049.modifiers.new('EdgeSplit', 'EDGE_SPLIT')
_m.split_angle = 0.5934
ob_trainstationdoorway_048.location = (45.0, -72.0, 0.0)
ob_trainstationdoorway_048.rotation_euler = (0.0, -0.0, 3.142)
ob_trainstationdoorway_048.lineart.crease_threshold = 0.0
_m = ob_trainstationdoorway_048.modifiers.new('Mirror', 'MIRROR')
_m.use_clip = True
_m = ob_trainstationdoorway_048.modifiers.new('Array', 'ARRAY')
_m.count = 1
_m.constant_offset_displace = (0.0, 0.0, 0.0)
_m.relative_offset_displace = (-1.0, 0.0, 0.0)
_m = ob_trainstationdoorway_048.modifiers.new('EdgeSplit', 'EDGE_SPLIT')
_m.split_angle = 0.5934
ob_trainstationdoorway_047.location = (50.0, -72.0, 0.0)
ob_trainstationdoorway_047.rotation_euler = (0.0, -0.0, 3.142)
ob_trainstationdoorway_047.lineart.crease_threshold = 0.0
_m = ob_trainstationdoorway_047.modifiers.new('Mirror', 'MIRROR')
_m.use_clip = True
_m = ob_trainstationdoorway_047.modifiers.new('Array', 'ARRAY')
_m.count = 1
_m.constant_offset_displace = (0.0, 0.0, 0.0)
_m.relative_offset_displace = (-1.0, 0.0, 0.0)
_m = ob_trainstationdoorway_047.modifiers.new('EdgeSplit', 'EDGE_SPLIT')
_m.split_angle = 0.5934
ob_trainstationdoorway_046.location = (40.0, -72.0, 0.0)
ob_trainstationdoorway_046.rotation_euler = (0.0, -0.0, 3.142)
ob_trainstationdoorway_046.lineart.crease_threshold = 0.0
_m = ob_trainstationdoorway_046.modifiers.new('Mirror', 'MIRROR')
_m.use_clip = True
_m = ob_trainstationdoorway_046.modifiers.new('Array', 'ARRAY')
_m.count = 1
_m.constant_offset_displace = (0.0, 0.0, 0.0)
_m.relative_offset_displace = (-1.0, 0.0, 0.0)
_m = ob_trainstationdoorway_046.modifiers.new('EdgeSplit', 'EDGE_SPLIT')
_m.split_angle = 0.5934
ob_trainstationdoorway_045.location = (35.0, -72.0, 0.0)
ob_trainstationdoorway_045.rotation_euler = (0.0, -0.0, 3.142)
ob_trainstationdoorway_045.lineart.crease_threshold = 0.0
_m = ob_trainstationdoorway_045.modifiers.new('Mirror', 'MIRROR')
_m.use_clip = True
_m = ob_trainstationdoorway_045.modifiers.new('Array', 'ARRAY')
_m.count = 1
_m.constant_offset_displace = (0.0, 0.0, 0.0)
_m.relative_offset_displace = (-1.0, 0.0, 0.0)
_m = ob_trainstationdoorway_045.modifiers.new('EdgeSplit', 'EDGE_SPLIT')
_m.split_angle = 0.5934
ob_trainstationdoorway_044.location = (25.0, -72.0, 0.0)
ob_trainstationdoorway_044.rotation_euler = (0.0, -0.0, 3.142)
ob_trainstationdoorway_044.lineart.crease_threshold = 0.0
_m = ob_trainstationdoorway_044.modifiers.new('Mirror', 'MIRROR')
_m.use_clip = True
_m = ob_trainstationdoorway_044.modifiers.new('Array', 'ARRAY')
_m.count = 1
_m.constant_offset_displace = (0.0, 0.0, 0.0)
_m.relative_offset_displace = (-1.0, 0.0, 0.0)
_m = ob_trainstationdoorway_044.modifiers.new('EdgeSplit', 'EDGE_SPLIT')
_m.split_angle = 0.5934
ob_trainstationdoorway_043.location = (30.0, -72.0, 0.0)
ob_trainstationdoorway_043.rotation_euler = (0.0, -0.0, 3.142)
ob_trainstationdoorway_043.lineart.crease_threshold = 0.0
_m = ob_trainstationdoorway_043.modifiers.new('Mirror', 'MIRROR')
_m.use_clip = True
_m = ob_trainstationdoorway_043.modifiers.new('Array', 'ARRAY')
_m.count = 1
_m.constant_offset_displace = (0.0, 0.0, 0.0)
_m.relative_offset_displace = (-1.0, 0.0, 0.0)
_m = ob_trainstationdoorway_043.modifiers.new('EdgeSplit', 'EDGE_SPLIT')
_m.split_angle = 0.5934
ob_trainstationdoorway_042.location = (-10.0, -72.0, 0.0)
ob_trainstationdoorway_042.rotation_euler = (0.0, -0.0, 3.142)
ob_trainstationdoorway_042.lineart.crease_threshold = 0.0
_m = ob_trainstationdoorway_042.modifiers.new('Mirror', 'MIRROR')
_m.use_clip = True
_m = ob_trainstationdoorway_042.modifiers.new('Array', 'ARRAY')
_m.count = 1
_m.constant_offset_displace = (0.0, 0.0, 0.0)
_m.relative_offset_displace = (-1.0, 0.0, 0.0)
_m = ob_trainstationdoorway_042.modifiers.new('EdgeSplit', 'EDGE_SPLIT')
_m.split_angle = 0.5934
ob_trainstationdoorway_041.location = (-5.0, -72.0, 0.0)
ob_trainstationdoorway_041.rotation_euler = (0.0, -0.0, 3.142)
ob_trainstationdoorway_041.lineart.crease_threshold = 0.0
_m = ob_trainstationdoorway_041.modifiers.new('Mirror', 'MIRROR')
_m.use_clip = True
_m = ob_trainstationdoorway_041.modifiers.new('Array', 'ARRAY')
_m.count = 1
_m.constant_offset_displace = (0.0, 0.0, 0.0)
_m.relative_offset_displace = (-1.0, 0.0, 0.0)
_m = ob_trainstationdoorway_041.modifiers.new('EdgeSplit', 'EDGE_SPLIT')
_m.split_angle = 0.5934
ob_a.location = (20.0, -72.0, 0.0)
ob_a.rotation_euler = (0.0, -0.0, 3.142)
ob_a.lineart.crease_threshold = 0.0
_m = ob_a.modifiers.new('Mirror', 'MIRROR')
_m.use_clip = True
_m = ob_a.modifiers.new('Array', 'ARRAY')
_m.count = 1
_m.constant_offset_displace = (0.0, 0.0, 0.0)
_m.relative_offset_displace = (-1.0, 0.0, 0.0)
_m = ob_a.modifiers.new('EdgeSplit', 'EDGE_SPLIT')
_m.split_angle = 0.5934
ob_trainstationdoorway_009.location = (15.0, -72.0, 0.0)
ob_trainstationdoorway_009.rotation_euler = (0.0, -0.0, 3.142)
ob_trainstationdoorway_009.lineart.crease_threshold = 0.0
_m = ob_trainstationdoorway_009.modifiers.new('Mirror', 'MIRROR')
_m.use_clip = True
_m = ob_trainstationdoorway_009.modifiers.new('Array', 'ARRAY')
_m.count = 1
_m.constant_offset_displace = (0.0, 0.0, 0.0)
_m.relative_offset_displace = (-1.0, 0.0, 0.0)
_m = ob_trainstationdoorway_009.modifiers.new('EdgeSplit', 'EDGE_SPLIT')
_m.split_angle = 0.5934
ob_plane_001.location = (0.0, 0.0, 0.0)
ob_plane_001.lineart.crease_threshold = 0.0
_m = ob_plane_001.modifiers.new('Mirror', 'MIRROR')
_m.use_axis = (False, True, False)
ob_trainstationdoorway_039.location = (85.0, 0.0, 0.0)
ob_trainstationdoorway_039.rotation_euler = (0.0, -0.0, 3.142)
ob_trainstationdoorway_039.lineart.crease_threshold = 0.0
_m = ob_trainstationdoorway_039.modifiers.new('Mirror', 'MIRROR')
_m.use_clip = True
_m = ob_trainstationdoorway_039.modifiers.new('Array', 'ARRAY')
_m.count = 1
_m.constant_offset_displace = (0.0, 0.0, 0.0)
_m.relative_offset_displace = (-1.0, 0.0, 0.0)
_m = ob_trainstationdoorway_039.modifiers.new('EdgeSplit', 'EDGE_SPLIT')
_m.split_angle = 0.5934
ob_trainstationdoorway_038.location = (90.0, 0.0, 0.0)
ob_trainstationdoorway_038.lineart.crease_threshold = 0.0
_m = ob_trainstationdoorway_038.modifiers.new('Mirror', 'MIRROR')
_m.use_clip = True
_m = ob_trainstationdoorway_038.modifiers.new('Array', 'ARRAY')
_m.count = 1
_m.constant_offset_displace = (0.0, 0.0, 0.0)
_m.relative_offset_displace = (-1.0, 0.0, 0.0)
_m = ob_trainstationdoorway_038.modifiers.new('EdgeSplit', 'EDGE_SPLIT')
_m.split_angle = 0.5934
ob_trainstationdoorway_037.location = (85.0, 0.0, 0.0)
ob_trainstationdoorway_037.lineart.crease_threshold = 0.0
_m = ob_trainstationdoorway_037.modifiers.new('Mirror', 'MIRROR')
_m.use_clip = True
_m = ob_trainstationdoorway_037.modifiers.new('Array', 'ARRAY')
_m.count = 1
_m.constant_offset_displace = (0.0, 0.0, 0.0)
_m.relative_offset_displace = (-1.0, 0.0, 0.0)
_m = ob_trainstationdoorway_037.modifiers.new('EdgeSplit', 'EDGE_SPLIT')
_m.split_angle = 0.5934
ob_trainstationdoorway_035.location = (95.0, 0.0, 0.0)
ob_trainstationdoorway_035.lineart.crease_threshold = 0.0
_m = ob_trainstationdoorway_035.modifiers.new('Mirror', 'MIRROR')
_m.use_clip = True
_m = ob_trainstationdoorway_035.modifiers.new('Array', 'ARRAY')
_m.count = 1
_m.constant_offset_displace = (0.0, 0.0, 0.0)
_m.relative_offset_displace = (-1.0, 0.0, 0.0)
_m = ob_trainstationdoorway_035.modifiers.new('EdgeSplit', 'EDGE_SPLIT')
_m.split_angle = 0.5934
ob_trainstationdoorway_034.location = (95.0, 0.0, 0.0)
ob_trainstationdoorway_034.rotation_euler = (0.0, -0.0, 3.142)
ob_trainstationdoorway_034.lineart.crease_threshold = 0.0
_m = ob_trainstationdoorway_034.modifiers.new('Mirror', 'MIRROR')
_m.use_clip = True
_m = ob_trainstationdoorway_034.modifiers.new('Array', 'ARRAY')
_m.count = 1
_m.constant_offset_displace = (0.0, 0.0, 0.0)
_m.relative_offset_displace = (-1.0, 0.0, 0.0)
_m = ob_trainstationdoorway_034.modifiers.new('EdgeSplit', 'EDGE_SPLIT')
_m.split_angle = 0.5934
ob_trainstationdoorway_033.location = (78.0, 0.0, 0.0)
ob_trainstationdoorway_033.rotation_euler = (0.0, -0.0, 3.142)
ob_trainstationdoorway_033.lineart.crease_threshold = 0.0
_m = ob_trainstationdoorway_033.modifiers.new('Mirror', 'MIRROR')
_m.use_clip = True
_m = ob_trainstationdoorway_033.modifiers.new('Array', 'ARRAY')
_m.count = 1
_m.constant_offset_displace = (0.0, 0.0, 0.0)
_m.relative_offset_displace = (-1.0, 0.0, 0.0)
_m = ob_trainstationdoorway_033.modifiers.new('EdgeSplit', 'EDGE_SPLIT')
_m.split_angle = 0.5934
ob_trainstationdoorway_032.location = (78.0, 0.0, 0.0)
ob_trainstationdoorway_032.lineart.crease_threshold = 0.0
_m = ob_trainstationdoorway_032.modifiers.new('Mirror', 'MIRROR')
_m.use_clip = True
_m = ob_trainstationdoorway_032.modifiers.new('Array', 'ARRAY')
_m.count = 1
_m.constant_offset_displace = (0.0, 0.0, 0.0)
_m.relative_offset_displace = (-1.0, 0.0, 0.0)
_m = ob_trainstationdoorway_032.modifiers.new('EdgeSplit', 'EDGE_SPLIT')
_m.split_angle = 0.5934
ob_trainstationdoorway_030.location = (68.0, 0.0, 0.0)
ob_trainstationdoorway_030.lineart.crease_threshold = 0.0
_m = ob_trainstationdoorway_030.modifiers.new('Mirror', 'MIRROR')
_m.use_clip = True
_m = ob_trainstationdoorway_030.modifiers.new('Array', 'ARRAY')
_m.count = 1
_m.constant_offset_displace = (0.0, 0.0, 0.0)
_m.relative_offset_displace = (-1.0, 0.0, 0.0)
_m = ob_trainstationdoorway_030.modifiers.new('EdgeSplit', 'EDGE_SPLIT')
_m.split_angle = 0.5934
ob_trainstationdoorway_029.location = (73.0, 0.0, 0.0)
ob_trainstationdoorway_029.lineart.crease_threshold = 0.0
_m = ob_trainstationdoorway_029.modifiers.new('Mirror', 'MIRROR')
_m.use_clip = True
_m = ob_trainstationdoorway_029.modifiers.new('Array', 'ARRAY')
_m.count = 1
_m.constant_offset_displace = (0.0, 0.0, 0.0)
_m.relative_offset_displace = (-1.0, 0.0, 0.0)
_m = ob_trainstationdoorway_029.modifiers.new('EdgeSplit', 'EDGE_SPLIT')
_m.split_angle = 0.5934
ob_trainstationdoorway_028.location = (73.0, 0.0, 0.0)
ob_trainstationdoorway_028.rotation_euler = (0.0, -0.0, 3.142)
ob_trainstationdoorway_028.lineart.crease_threshold = 0.0
_m = ob_trainstationdoorway_028.modifiers.new('Mirror', 'MIRROR')
_m.use_clip = True
_m = ob_trainstationdoorway_028.modifiers.new('Array', 'ARRAY')
_m.count = 1
_m.constant_offset_displace = (0.0, 0.0, 0.0)
_m.relative_offset_displace = (-1.0, 0.0, 0.0)
_m = ob_trainstationdoorway_028.modifiers.new('EdgeSplit', 'EDGE_SPLIT')
_m.split_angle = 0.5934
ob_trainstationdoorway_027.location = (56.0, 0.0, 0.0)
ob_trainstationdoorway_027.rotation_euler = (0.0, -0.0, 3.142)
ob_trainstationdoorway_027.lineart.crease_threshold = 0.0
_m = ob_trainstationdoorway_027.modifiers.new('Mirror', 'MIRROR')
_m.use_clip = True
_m = ob_trainstationdoorway_027.modifiers.new('Array', 'ARRAY')
_m.count = 1
_m.constant_offset_displace = (0.0, 0.0, 0.0)
_m.relative_offset_displace = (-1.0, 0.0, 0.0)
_m = ob_trainstationdoorway_027.modifiers.new('EdgeSplit', 'EDGE_SPLIT')
_m.split_angle = 0.5934
ob_trainstationdoorway_026.location = (56.0, 0.0, 0.0)
ob_trainstationdoorway_026.lineart.crease_threshold = 0.0
_m = ob_trainstationdoorway_026.modifiers.new('Mirror', 'MIRROR')
_m.use_clip = True
_m = ob_trainstationdoorway_026.modifiers.new('Array', 'ARRAY')
_m.count = 1
_m.constant_offset_displace = (0.0, 0.0, 0.0)
_m.relative_offset_displace = (-1.0, 0.0, 0.0)
_m = ob_trainstationdoorway_026.modifiers.new('EdgeSplit', 'EDGE_SPLIT')
_m.split_angle = 0.5934
ob_trainstationdoorway_025.location = (51.0, 0.0, 0.0)
ob_trainstationdoorway_025.lineart.crease_threshold = 0.0
_m = ob_trainstationdoorway_025.modifiers.new('Mirror', 'MIRROR')
_m.use_clip = True
_m = ob_trainstationdoorway_025.modifiers.new('Array', 'ARRAY')
_m.count = 1
_m.constant_offset_displace = (0.0, 0.0, 0.0)
_m.relative_offset_displace = (-1.0, 0.0, 0.0)
_m = ob_trainstationdoorway_025.modifiers.new('EdgeSplit', 'EDGE_SPLIT')
_m.split_angle = 0.5934
ob_trainstationdoorway_023.location = (61.0, 0.0, 0.0)
ob_trainstationdoorway_023.lineart.crease_threshold = 0.0
_m = ob_trainstationdoorway_023.modifiers.new('Mirror', 'MIRROR')
_m.use_clip = True
_m = ob_trainstationdoorway_023.modifiers.new('Array', 'ARRAY')
_m.count = 1
_m.constant_offset_displace = (0.0, 0.0, 0.0)
_m.relative_offset_displace = (-1.0, 0.0, 0.0)
_m = ob_trainstationdoorway_023.modifiers.new('EdgeSplit', 'EDGE_SPLIT')
_m.split_angle = 0.5934
ob_trainstationdoorway_022.location = (61.0, 0.0, 0.0)
ob_trainstationdoorway_022.rotation_euler = (0.0, -0.0, 3.142)
ob_trainstationdoorway_022.lineart.crease_threshold = 0.0
_m = ob_trainstationdoorway_022.modifiers.new('Mirror', 'MIRROR')
_m.use_clip = True
_m = ob_trainstationdoorway_022.modifiers.new('Array', 'ARRAY')
_m.count = 1
_m.constant_offset_displace = (0.0, 0.0, 0.0)
_m.relative_offset_displace = (-1.0, 0.0, 0.0)
_m = ob_trainstationdoorway_022.modifiers.new('EdgeSplit', 'EDGE_SPLIT')
_m.split_angle = 0.5934
ob_trainstationdoorway_021.location = (44.0, 0.0, 0.0)
ob_trainstationdoorway_021.rotation_euler = (0.0, -0.0, 3.142)
ob_trainstationdoorway_021.lineart.crease_threshold = 0.0
_m = ob_trainstationdoorway_021.modifiers.new('Mirror', 'MIRROR')
_m.use_clip = True
_m = ob_trainstationdoorway_021.modifiers.new('Array', 'ARRAY')
_m.count = 1
_m.constant_offset_displace = (0.0, 0.0, 0.0)
_m.relative_offset_displace = (-1.0, 0.0, 0.0)
_m = ob_trainstationdoorway_021.modifiers.new('EdgeSplit', 'EDGE_SPLIT')
_m.split_angle = 0.5934
ob_trainstationdoorway_020.location = (44.0, 0.0, 0.0)
ob_trainstationdoorway_020.lineart.crease_threshold = 0.0
_m = ob_trainstationdoorway_020.modifiers.new('Mirror', 'MIRROR')
_m.use_clip = True
_m = ob_trainstationdoorway_020.modifiers.new('Array', 'ARRAY')
_m.count = 1
_m.constant_offset_displace = (0.0, 0.0, 0.0)
_m.relative_offset_displace = (-1.0, 0.0, 0.0)
_m = ob_trainstationdoorway_020.modifiers.new('EdgeSplit', 'EDGE_SPLIT')
_m.split_angle = 0.5934
ob_trainstationdoorway_018.location = (34.0, 0.0, 0.0)
ob_trainstationdoorway_018.lineart.crease_threshold = 0.0
_m = ob_trainstationdoorway_018.modifiers.new('Mirror', 'MIRROR')
_m.use_clip = True
_m = ob_trainstationdoorway_018.modifiers.new('Array', 'ARRAY')
_m.count = 1
_m.constant_offset_displace = (0.0, 0.0, 0.0)
_m.relative_offset_displace = (-1.0, 0.0, 0.0)
_m = ob_trainstationdoorway_018.modifiers.new('EdgeSplit', 'EDGE_SPLIT')
_m.split_angle = 0.5934
ob_trainstationdoorway_017.location = (39.0, 0.0, 0.0)
ob_trainstationdoorway_017.lineart.crease_threshold = 0.0
_m = ob_trainstationdoorway_017.modifiers.new('Mirror', 'MIRROR')
_m.use_clip = True
_m = ob_trainstationdoorway_017.modifiers.new('Array', 'ARRAY')
_m.count = 1
_m.constant_offset_displace = (0.0, 0.0, 0.0)
_m.relative_offset_displace = (-1.0, 0.0, 0.0)
_m = ob_trainstationdoorway_017.modifiers.new('EdgeSplit', 'EDGE_SPLIT')
_m.split_angle = 0.5934
ob_trainstationdoorway_016.location = (39.0, 0.0, 0.0)
ob_trainstationdoorway_016.rotation_euler = (0.0, -0.0, 3.142)
ob_trainstationdoorway_016.lineart.crease_threshold = 0.0
_m = ob_trainstationdoorway_016.modifiers.new('Mirror', 'MIRROR')
_m.use_clip = True
_m = ob_trainstationdoorway_016.modifiers.new('Array', 'ARRAY')
_m.count = 1
_m.constant_offset_displace = (0.0, 0.0, 0.0)
_m.relative_offset_displace = (-1.0, 0.0, 0.0)
_m = ob_trainstationdoorway_016.modifiers.new('EdgeSplit', 'EDGE_SPLIT')
_m.split_angle = 0.5934
ob_trainstationdoorway_015.location = (27.0, 0.0, 0.0)
ob_trainstationdoorway_015.rotation_euler = (0.0, -0.0, 3.142)
ob_trainstationdoorway_015.lineart.crease_threshold = 0.0
_m = ob_trainstationdoorway_015.modifiers.new('Mirror', 'MIRROR')
_m.use_clip = True
_m = ob_trainstationdoorway_015.modifiers.new('Array', 'ARRAY')
_m.count = 1
_m.constant_offset_displace = (0.0, 0.0, 0.0)
_m.relative_offset_displace = (-1.0, 0.0, 0.0)
_m = ob_trainstationdoorway_015.modifiers.new('EdgeSplit', 'EDGE_SPLIT')
_m.split_angle = 0.5934
ob_trainstationdoorway_014.location = (27.0, 0.0, 0.0)
ob_trainstationdoorway_014.lineart.crease_threshold = 0.0
_m = ob_trainstationdoorway_014.modifiers.new('Mirror', 'MIRROR')
_m.use_clip = True
_m = ob_trainstationdoorway_014.modifiers.new('Array', 'ARRAY')
_m.count = 1
_m.constant_offset_displace = (0.0, 0.0, 0.0)
_m.relative_offset_displace = (-1.0, 0.0, 0.0)
_m = ob_trainstationdoorway_014.modifiers.new('EdgeSplit', 'EDGE_SPLIT')
_m.split_angle = 0.5934
ob_trainstationdoorway_013.location = (22.0, 0.0, 0.0)
ob_trainstationdoorway_013.lineart.crease_threshold = 0.0
_m = ob_trainstationdoorway_013.modifiers.new('Mirror', 'MIRROR')
_m.use_clip = True
_m = ob_trainstationdoorway_013.modifiers.new('Array', 'ARRAY')
_m.count = 1
_m.constant_offset_displace = (0.0, 0.0, 0.0)
_m.relative_offset_displace = (-1.0, 0.0, 0.0)
_m = ob_trainstationdoorway_013.modifiers.new('EdgeSplit', 'EDGE_SPLIT')
_m.split_angle = 0.5934
ob_trainstationdoorway_012.location = (22.0, 0.0, 0.0)
ob_trainstationdoorway_012.rotation_euler = (0.0, -0.0, 3.142)
ob_trainstationdoorway_012.lineart.crease_threshold = 0.0
_m = ob_trainstationdoorway_012.modifiers.new('Mirror', 'MIRROR')
_m.use_clip = True
_m = ob_trainstationdoorway_012.modifiers.new('Array', 'ARRAY')
_m.count = 1
_m.constant_offset_displace = (0.0, 0.0, 0.0)
_m.relative_offset_displace = (-1.0, 0.0, 0.0)
_m = ob_trainstationdoorway_012.modifiers.new('EdgeSplit', 'EDGE_SPLIT')
_m.split_angle = 0.5934
ob_trainstationdoorway_011.location = (17.0, 0.0, 0.0)
ob_trainstationdoorway_011.rotation_euler = (0.0, -0.0, 3.142)
ob_trainstationdoorway_011.lineart.crease_threshold = 0.0
_m = ob_trainstationdoorway_011.modifiers.new('Mirror', 'MIRROR')
_m.use_clip = True
_m = ob_trainstationdoorway_011.modifiers.new('Array', 'ARRAY')
_m.count = 1
_m.constant_offset_displace = (0.0, 0.0, 0.0)
_m.relative_offset_displace = (-1.0, 0.0, 0.0)
_m = ob_trainstationdoorway_011.modifiers.new('EdgeSplit', 'EDGE_SPLIT')
_m.split_angle = 0.5934
ob_trainstationdoorway_010.location = (17.0, 0.0, 0.0)
ob_trainstationdoorway_010.lineart.crease_threshold = 0.0
_m = ob_trainstationdoorway_010.modifiers.new('Mirror', 'MIRROR')
_m.use_clip = True
_m = ob_trainstationdoorway_010.modifiers.new('Array', 'ARRAY')
_m.count = 1
_m.constant_offset_displace = (0.0, 0.0, 0.0)
_m.relative_offset_displace = (-1.0, 0.0, 0.0)
_m = ob_trainstationdoorway_010.modifiers.new('EdgeSplit', 'EDGE_SPLIT')
_m.split_angle = 0.5934
ob_trainstationdoorway_008.location = (10.0, 0.0, 0.0)
ob_trainstationdoorway_008.rotation_euler = (0.0, -0.0, 3.142)
ob_trainstationdoorway_008.lineart.crease_threshold = 0.0
_m = ob_trainstationdoorway_008.modifiers.new('Mirror', 'MIRROR')
_m.use_clip = True
_m = ob_trainstationdoorway_008.modifiers.new('Array', 'ARRAY')
_m.count = 1
_m.constant_offset_displace = (0.0, 0.0, 0.0)
_m.relative_offset_displace = (-1.0, 0.0, 0.0)
_m = ob_trainstationdoorway_008.modifiers.new('EdgeSplit', 'EDGE_SPLIT')
_m.split_angle = 0.5934
ob_trainstationdoorway_007.location = (5.0, 0.0, 0.0)
ob_trainstationdoorway_007.rotation_euler = (0.0, -0.0, 3.142)
ob_trainstationdoorway_007.lineart.crease_threshold = 0.0
_m = ob_trainstationdoorway_007.modifiers.new('Mirror', 'MIRROR')
_m.use_clip = True
_m = ob_trainstationdoorway_007.modifiers.new('Array', 'ARRAY')
_m.count = 1
_m.constant_offset_displace = (0.0, 0.0, 0.0)
_m.relative_offset_displace = (-1.0, 0.0, 0.0)
_m = ob_trainstationdoorway_007.modifiers.new('EdgeSplit', 'EDGE_SPLIT')
_m.split_angle = 0.5934
ob_trainstationdoorway_002.location = (-7.0, 0.0, 0.0)
ob_trainstationdoorway_002.rotation_euler = (0.0, -0.0, 3.142)
ob_trainstationdoorway_002.lineart.crease_threshold = 0.0
_m = ob_trainstationdoorway_002.modifiers.new('Mirror', 'MIRROR')
_m.use_clip = True
_m = ob_trainstationdoorway_002.modifiers.new('Array', 'ARRAY')
_m.count = 1
_m.constant_offset_displace = (0.0, 0.0, 0.0)
_m.relative_offset_displace = (-1.0, 0.0, 0.0)
_m = ob_trainstationdoorway_002.modifiers.new('EdgeSplit', 'EDGE_SPLIT')
_m.split_angle = 0.5934
ob_trainstationdoorway_001.location = (-7.0, 0.0, 0.0)
ob_trainstationdoorway_001.lineart.crease_threshold = 0.0
_m = ob_trainstationdoorway_001.modifiers.new('Mirror', 'MIRROR')
_m.use_clip = True
_m = ob_trainstationdoorway_001.modifiers.new('Array', 'ARRAY')
_m.count = 1
_m.constant_offset_displace = (0.0, 0.0, 0.0)
_m.relative_offset_displace = (-1.0, 0.0, 0.0)
_m = ob_trainstationdoorway_001.modifiers.new('EdgeSplit', 'EDGE_SPLIT')
_m.split_angle = 0.5934
ob_ceiling.location = (98.0, 0.0, 0.0)
ob_ceiling.lineart.crease_threshold = 0.0
_m = ob_ceiling.modifiers.new('Mirror', 'MIRROR')
_m.use_axis = (False, True, False)
_m = ob_ceiling.modifiers.new('Array', 'ARRAY')
_m.count = 38
_m.constant_offset_displace = (0.0, 0.0, 0.0)
_m.relative_offset_displace = (-1.0, 0.0, 0.0)
ob_ceilingplatform.location = (85.0, -59.0, 0.0)
ob_ceilingplatform.lineart.crease_threshold = 0.0
_m = ob_ceilingplatform.modifiers.new('Mirror', 'MIRROR')
_m.use_axis = (False, True, False)
_m = ob_ceilingplatform.modifiers.new('Array', 'ARRAY')
_m.count = 38
_m.constant_offset_displace = (0.0, 0.0, 0.0)
_m.relative_offset_displace = (-1.0, 0.0, 0.0)
ob_platformend2.location = (87.5, -60.0, 0.0)
ob_platformend2.lineart.crease_threshold = 0.0
ob_platfomrend1.location = (-17.5, -60.0, 0.0)
ob_platfomrend1.lineart.crease_threshold = 0.0

# ---- collection membership
col_collection_1.objects.link(ob_trainstationdoorway_036)
col_collection_1.objects.link(ob_trainstationdoorway_031)
col_collection_1.objects.link(ob_trainstationdoorway_024)
col_collection_1.objects.link(ob_trainstationdoorway_019)
col_collection_1.objects.link(ob_trainstationdoorway_003)
col_collection_2.objects.link(ob_trainstationboulder_005)
col_collection_2.objects.link(ob_trainstationboulder_004)
col_collection_2.objects.link(ob_trainstationboulder_003)
col_collection_2.objects.link(ob_trainstationboulder_002)
col_collection_2.objects.link(ob_trainstationboulder_001)
col_collection_2.objects.link(ob_trainstationboulder)
col_collection_3.objects.link(ob_trainstationdoorway_005)
col_collection_3.objects.link(ob_trainstationdoorway_004)
col_collection_4.objects.link(ob_trainstationdoorway_006)
col_collection_4.objects.link(ob_plane)
col_collection_4.objects.link(ob_trainstationdoorway_000)
col_collection_5.objects.link(ob_traintracks)
col_collection_5.objects.link(ob_plane_008)
col_collection_5.objects.link(ob_plane_007)
col_collection_5.objects.link(ob_plane_006)
col_collection_5.objects.link(ob_plane_005)
col_collection_5.objects.link(ob_plane_004)
col_collection_5.objects.link(ob_plane_003)
col_collection_5.objects.link(ob_plane_002)
col_collection_11.objects.link(ob_trainstationdoorway_056)
col_collection_11.objects.link(ob_trainstationdoorway_055)
col_collection_11.objects.link(ob_trainstationdoorway_054)
col_collection_11.objects.link(ob_trainstationdoorway_053)
col_collection_11.objects.link(ob_trainstationdoorway_052)
col_collection_11.objects.link(ob_trainstationdoorway_051)
col_collection_11.objects.link(ob_trainstationdoorway_050)
col_collection_11.objects.link(ob_trainstationdoorway_049)
col_collection_11.objects.link(ob_trainstationdoorway_048)
col_collection_11.objects.link(ob_trainstationdoorway_047)
col_collection_11.objects.link(ob_trainstationdoorway_046)
col_collection_11.objects.link(ob_trainstationdoorway_045)
col_collection_11.objects.link(ob_trainstationdoorway_044)
col_collection_11.objects.link(ob_trainstationdoorway_043)
col_collection_11.objects.link(ob_trainstationdoorway_042)
col_collection_11.objects.link(ob_trainstationdoorway_041)
col_collection_11.objects.link(ob_a)
col_collection_11.objects.link(ob_trainstationdoorway_009)
col_collection_11.objects.link(ob_plane_001)
col_collection_11.objects.link(ob_trainstationdoorway_039)
col_collection_11.objects.link(ob_trainstationdoorway_038)
col_collection_11.objects.link(ob_trainstationdoorway_037)
col_collection_11.objects.link(ob_trainstationdoorway_035)
col_collection_11.objects.link(ob_trainstationdoorway_034)
col_collection_11.objects.link(ob_trainstationdoorway_033)
col_collection_11.objects.link(ob_trainstationdoorway_032)
col_collection_11.objects.link(ob_trainstationdoorway_030)
col_collection_11.objects.link(ob_trainstationdoorway_029)
col_collection_11.objects.link(ob_trainstationdoorway_028)
col_collection_11.objects.link(ob_trainstationdoorway_027)
col_collection_11.objects.link(ob_trainstationdoorway_026)
col_collection_11.objects.link(ob_trainstationdoorway_025)
col_collection_11.objects.link(ob_trainstationdoorway_023)
col_collection_11.objects.link(ob_trainstationdoorway_022)
col_collection_11.objects.link(ob_trainstationdoorway_021)
col_collection_11.objects.link(ob_trainstationdoorway_020)
col_collection_11.objects.link(ob_trainstationdoorway_018)
col_collection_11.objects.link(ob_trainstationdoorway_017)
col_collection_11.objects.link(ob_trainstationdoorway_016)
col_collection_11.objects.link(ob_trainstationdoorway_015)
col_collection_11.objects.link(ob_trainstationdoorway_014)
col_collection_11.objects.link(ob_trainstationdoorway_013)
col_collection_11.objects.link(ob_trainstationdoorway_012)
col_collection_11.objects.link(ob_trainstationdoorway_011)
col_collection_11.objects.link(ob_trainstationdoorway_010)
col_collection_11.objects.link(ob_trainstationdoorway_008)
col_collection_11.objects.link(ob_trainstationdoorway_007)
col_collection_11.objects.link(ob_trainstationdoorway_002)
col_collection_11.objects.link(ob_trainstationdoorway_001)
col_collection_12.objects.link(ob_ceiling)
col_collection_14.objects.link(ob_ceilingplatform)
col_collection_15.objects.link(ob_platformend2)
col_collection_15.objects.link(ob_platfomrend1)

# ---- scene / render settings (as saved in the file)
scene.frame_start = 1; scene.frame_end = 250; scene.frame_set(1)
scene.render.engine = 'BLENDER_EEVEE_NEXT'
scene.render.resolution_percentage = 50
scene.render.dither_intensity = 0.0
scene.cycles.use_denoising = False
scene.cycles.samples = 10
scene.cycles.sampling_pattern = 'TABULATED_SOBOL'
scene.cycles.light_sampling_threshold = 0.0
scene.cycles.use_adaptive_sampling = False
scene.cycles.use_light_tree = False
scene.cycles.blur_glossy = 0.0
scene.cycles.pixel_filter_type = 'GAUSSIAN'
scene.cycles.sample_clamp_indirect = 0.0
scene.view_settings.view_transform = 'Standard'
bpy.context.view_layer.update()

# ---- added for rendering (the .blend has no active camera and no usable light): camera, sun
cam_auto = bpy.data.cameras.new('AutoCamera')
cam_auto.lens = 50.0
cam_auto.sensor_width = 36.0
cam_auto.clip_end = 2589.58
ob_auto_camera = bpy.data.objects.new('AutoCamera', cam_auto)
scene.collection.objects.link(ob_auto_camera)
ob_auto_camera.location = (184.605, -199.166, 124.594)
ob_auto_camera.rotation_euler = (1.09748, -7.21219e-08, 0.694738)
scene.camera = ob_auto_camera
light_auto_sun = bpy.data.lights.new('AutoSun', 'SUN')
light_auto_sun.energy = 3.0
light_auto_sun.angle = 0.0523599
ob_auto_sun = bpy.data.objects.new('AutoSun', light_auto_sun)
scene.collection.objects.link(ob_auto_sun)
ob_auto_sun.rotation_euler = (0.872665, 0.174533, 0.523599)
bpy.context.view_layer.update()
